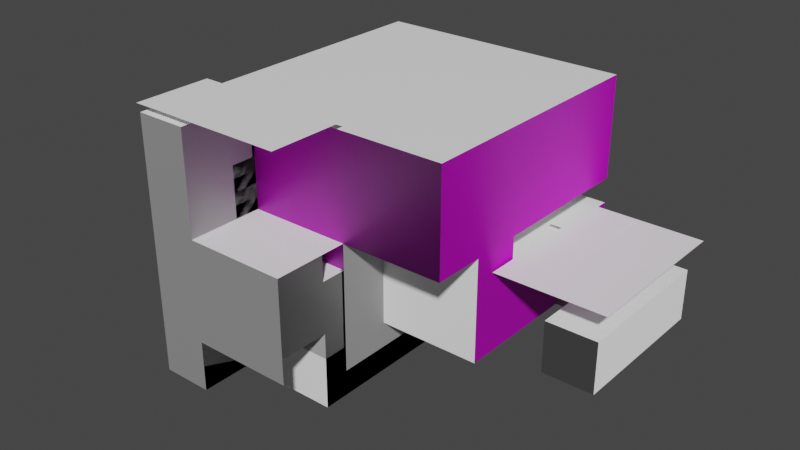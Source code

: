 # Source: Area4.blend  (saved by Blender 2.82.7; exported with 4.5.12 LTS)
import bpy
from mathutils import Matrix  # noqa: F401  (used for matrix-valued properties, if any)

bpy.ops.wm.read_factory_settings(use_empty=True)
scene = bpy.context.scene
scene.name = 'Scene'

# ---- collections
col_collection = bpy.data.collections.new('Collection'); scene.collection.children.link(col_collection)

# ---- images (referenced by path relative to the original .blend; pixels are not part of the script)
import os
ASSET_DIR = os.environ.get("B2B_ASSET_DIR", "")  # directory of the original .blend (textures are referenced by path, not embedded)
HERE = os.path.dirname(os.path.abspath(__file__))  # packed textures are extracted next to this script under _unpacked/

def load_image(name, relpath, width, height, colorspace="sRGB"):
    """Load a texture the original file referenced (path relative to the .blend, or extracted next to this script)."""
    p = next((c for c in (os.path.join(HERE, relpath), os.path.join(ASSET_DIR, relpath)) if relpath and os.path.exists(c)), "")
    if p:
        img = bpy.data.images.load(p, check_existing=True)
        img.name = name
    else:  # same state as the original file: an image datablock whose file is absent (Cycles renders it pink)
        img = bpy.data.images.new(name, width, height)
        img.source = "FILE"
        img.filepath = "//" + (relpath or name)
    img.colorspace_settings.name = colorspace
    return img
img_tile_png = load_image('Tile.png', 'Tile.png', 1024, 1024, 'sRGB')
img_tilenormal_png = load_image('TileNormal.png', 'TileNormal.png', 1024, 1024, 'Linear Rec.709')
img_ironnormal_png = load_image('IronNormal.png', 'IronNormal.png', 1024, 1024, 'Linear Rec.709')
img_wallnormal_png = load_image('WallNormal.png', 'WallNormal.png', 1024, 1024, 'Linear Rec.709')

# ---- materials (node trees are filled in below, after node groups)
mat_ground = bpy.data.materials.new('Ground')
mat_ground.use_backface_culling = True
mat_ground.use_transparent_shadow = False
mat_outwall = bpy.data.materials.new('OutWall')
mat_outwall.use_backface_culling = True
mat_outwall.use_transparent_shadow = False
mat_inwall = bpy.data.materials.new('InWall')
mat_inwall.use_backface_culling = True
mat_inwall.use_transparent_shadow = False
mat_dark = bpy.data.materials.new('Dark')
mat_dark.use_transparent_shadow = False
mat_inwall2 = bpy.data.materials.new('InWall2')
mat_inwall2.use_transparent_shadow = False
mat_frame = bpy.data.materials.new('Frame')
mat_frame.use_transparent_shadow = False

# ---- material node trees
mat_ground.use_nodes = True; mat_ground.node_tree.nodes.clear()
_N = mat_ground.node_tree.nodes; _L = mat_ground.node_tree.links
n0 = _N.new('ShaderNodeOutputMaterial'); n0.name = 'Material Output'; n0.location = (300, 300)
n1 = _N.new('ShaderNodeBsdfPrincipled'); n1.name = 'Principled BSDF'; n1.location = (10, 300)
n1.distribution = 'GGX'
n1.subsurface_method = 'BURLEY'
n1.inputs[0].default_value = (1.0, 1.0, 1.0, 1.0)
n1.inputs[3].default_value = 1.45
n1.inputs[27].default_value = (0.0, 0.0, 0.0, 1.0)
n1.inputs[28].default_value = 1.0
_L.new(n1.outputs[0], n0.inputs[0])
n0.is_active_output = True
mat_outwall.use_nodes = True; mat_outwall.node_tree.nodes.clear()
_N = mat_outwall.node_tree.nodes; _L = mat_outwall.node_tree.links
n0 = _N.new('ShaderNodeOutputMaterial'); n0.name = 'Material Output'; n0.location = (300, 300)
n1 = _N.new('ShaderNodeBsdfPrincipled'); n1.name = 'Principled BSDF'; n1.location = (10, 300)
n1.distribution = 'GGX'
n1.subsurface_method = 'BURLEY'
n1.inputs[3].default_value = 1.45
n1.inputs[27].default_value = (0.0, 0.0, 0.0, 1.0)
n1.inputs[28].default_value = 1.0
n2 = _N.new('ShaderNodeTexImage'); n2.name = 'Image Texture'; n2.location = (-311, 206)
n2.image = img_tile_png
n3 = _N.new('ShaderNodeNormalMap'); n3.name = 'Normal Map'; n3.location = (-229, -117)
n4 = _N.new('ShaderNodeTexImage'); n4.name = 'Image Texture.001'; n4.location = (-504, -91)
n4.image = img_tilenormal_png
_L.new(n1.outputs[0], n0.inputs[0])
_L.new(n2.outputs[0], n1.inputs[0])
_L.new(n3.outputs[0], n1.inputs[5])
_L.new(n4.outputs[0], n3.inputs[1])
n0.is_active_output = True
mat_inwall.use_nodes = True; mat_inwall.node_tree.nodes.clear()
_N = mat_inwall.node_tree.nodes; _L = mat_inwall.node_tree.links
n0 = _N.new('ShaderNodeOutputMaterial'); n0.name = 'Material Output'; n0.location = (300, 300)
n1 = _N.new('ShaderNodeBsdfPrincipled'); n1.name = 'Principled BSDF'; n1.location = (10, 300)
n1.distribution = 'GGX'
n1.subsurface_method = 'BURLEY'
n1.inputs[0].default_value = (0.6921, 0.6921, 0.6921, 1.0)
n1.inputs[2].default_value = 0.45
n1.inputs[3].default_value = 1.45
n1.inputs[27].default_value = (0.0, 0.0, 0.0, 1.0)
n1.inputs[28].default_value = 1.0
n2 = _N.new('ShaderNodeTexImage'); n2.name = 'Image Texture'; n2.location = (-498, -154)
n2.image = img_ironnormal_png
n3 = _N.new('ShaderNodeNormalMap'); n3.name = 'Normal Map'; n3.location = (-201, -147)
_L.new(n1.outputs[0], n0.inputs[0])
_L.new(n2.outputs[0], n3.inputs[1])
_L.new(n3.outputs[0], n1.inputs[5])
n0.is_active_output = True
mat_dark.use_nodes = True; mat_dark.node_tree.nodes.clear()
_N = mat_dark.node_tree.nodes; _L = mat_dark.node_tree.links
n0 = _N.new('ShaderNodeOutputMaterial'); n0.name = 'Material Output'; n0.location = (300, 300)
n1 = _N.new('ShaderNodeBsdfPrincipled'); n1.name = 'Principled BSDF'; n1.location = (10, 300)
n1.distribution = 'GGX'
n1.subsurface_method = 'BURLEY'
n1.inputs[0].default_value = (0.05088, 0.05088, 0.05088, 1.0)
n1.inputs[3].default_value = 1.45
n1.inputs[27].default_value = (0.0, 0.0, 0.0, 1.0)
n1.inputs[28].default_value = 1.0
_L.new(n1.outputs[0], n0.inputs[0])
n0.is_active_output = True
mat_inwall2.use_nodes = True; mat_inwall2.node_tree.nodes.clear()
_N = mat_inwall2.node_tree.nodes; _L = mat_inwall2.node_tree.links
n0 = _N.new('ShaderNodeOutputMaterial'); n0.name = 'Material Output'; n0.location = (300, 300)
n1 = _N.new('ShaderNodeBsdfPrincipled'); n1.name = 'Principled BSDF'; n1.location = (10, 300)
n1.distribution = 'GGX'
n1.subsurface_method = 'BURLEY'
n1.inputs[3].default_value = 1.45
n1.inputs[27].default_value = (0.0, 0.0, 0.0, 1.0)
n1.inputs[28].default_value = 1.0
n2 = _N.new('ShaderNodeNormalMap'); n2.name = 'Normal Map'; n2.location = (-173, -164)
n3 = _N.new('ShaderNodeTexImage'); n3.name = 'Image Texture'; n3.location = (-447, -34)
n3.image = img_wallnormal_png
_L.new(n1.outputs[0], n0.inputs[0])
_L.new(n3.outputs[0], n2.inputs[1])
_L.new(n2.outputs[0], n1.inputs[5])
n0.is_active_output = True
mat_frame.use_nodes = True; mat_frame.node_tree.nodes.clear()
_N = mat_frame.node_tree.nodes; _L = mat_frame.node_tree.links
n0 = _N.new('ShaderNodeOutputMaterial'); n0.name = 'Material Output'; n0.location = (300, 300)
n1 = _N.new('ShaderNodeBsdfPrincipled'); n1.name = 'Principled BSDF'; n1.location = (10, 300)
n1.distribution = 'GGX'
n1.subsurface_method = 'BURLEY'
n1.inputs[0].default_value = (0.448, 0.448, 0.448, 1.0)
n1.inputs[1].default_value = 0.5
n1.inputs[3].default_value = 1.45
n1.inputs[27].default_value = (0.0, 0.0, 0.0, 1.0)
n1.inputs[28].default_value = 1.0
_L.new(n1.outputs[0], n0.inputs[0])
n0.is_active_output = True

# ---- world
world_world = bpy.data.worlds.new('World'); scene.world = world_world
world_world.use_nodes = True; world_world.node_tree.nodes.clear()
_N = world_world.node_tree.nodes; _L = world_world.node_tree.links
n0 = _N.new('ShaderNodeOutputWorld'); n0.name = 'World Output'; n0.location = (300, 300)
n1 = _N.new('ShaderNodeBackground'); n1.name = 'Background'; n1.location = (10, 300)
n1.inputs[0].default_value = (0.05088, 0.05088, 0.05088, 1.0)
_L.new(n1.outputs[0], n0.inputs[0])
n0.is_active_output = True
world_world.color = (0.05088, 0.05088, 0.05088)
world_world.use_sun_shadow = False
world_world.sun_shadow_jitter_overblur = 0.0

# ---- meshes
me_grid_001 = bpy.data.meshes.new('Grid.001')
me_grid_001.from_pydata([(-8.0, -10.0, 4.768e-07), (-6.0, -10.0, 4.768e-07), (-4.0, -10.0, 4.768e-07), (-2.0, -10.0, 4.768e-07), (0.0, -10.0, 4.768e-07), (2.0, -10.0, 4.768e-07), (4.0, -10.0, 4.768e-07), (6.0, -10.0, 4.768e-07), (8.0, -10.0, 4.768e-07), (-10.0, -8.0, 0.0), (-8.0, -8.0, 0.0), (-6.0, -8.0, 0.0), (-4.0, -8.0, 0.0), (-2.0, -8.0, 0.0), (0.0, -8.0, 0.0), (2.0, -8.0, 0.0), (4.0, -8.0, 0.0), (6.0, -8.0, 0.0), (8.0, -8.0, 0.0), (10.0, -8.0, 1.431e-06), (-10.0, -6.0, -4.768e-07), (-8.0, -6.0, 0.0), (-6.0, -6.0, 0.0), (-4.0, -6.0, 0.0), (-2.0, -6.0, 0.0), (0.0, -6.0, 0.0), (2.0, -6.0, 0.0), (4.0, -6.0, 0.0), (6.0, -6.0, 0.0), (8.0, -6.0, 0.0), (10.0, -6.0, 9.537e-07), (-10.0, -4.0, -9.537e-07), (-8.0, -4.0, 0.0), (-6.0, -4.0, 0.0), (-4.0, -4.0, 0.0), (-2.0, -4.0, 0.0), (0.0, -4.0, 0.0), (2.0, -4.0, 0.0), (4.0, -4.0, 0.0), (6.0, -4.0, 0.0), (8.0, -4.0, 0.0), (10.0, -4.0, 4.768e-07), (-10.0, -2.0, -9.537e-07), (-8.0, -2.0, 0.0), (-6.0, -2.0, 0.0), (-4.0, -2.0, 0.0), (-2.0, -2.0, 0.0), (0.0, -2.0, 0.0), (2.0, -2.0, 0.0), (4.0, -2.0, 0.0), (6.0, -2.0, 0.0), (8.0, -2.0, 0.0), (10.0, -2.0, 4.768e-07), (-10.0, 4.371e-07, -1.431e-06), (-8.0, 0.0, 0.0), (-6.0, 0.0, 0.0), (-4.0, 0.0, 0.0), (-2.0, 0.0, 0.0), (0.0, 0.0, 0.0), (2.0, 0.0, 0.0), (4.0, 0.0, 0.0), (6.0, 0.0, 0.0), (8.0, 0.0, 0.0), (10.0, -1.137e-13, 0.0), (-10.0, 2.0, -1.907e-06), (-8.0, 2.0, 0.0), (-6.0, 2.0, 0.0), (-4.0, 2.0, 0.0), (-2.0, 2.0, 0.0), (0.0, 2.0, 0.0), (2.0, 2.0, 0.0), (4.0, 2.0, 0.0), (6.0, 2.0, 0.0), (8.0, 2.0, 0.0), (10.0, 2.0, -4.768e-07), (-10.0, 4.0, -1.907e-06), (-8.0, 4.0, 0.0), (-6.0, 4.0, 0.0), (-4.0, 4.0, 0.0), (-2.0, 4.0, 0.0), (0.0, 4.0, 0.0), (2.0, 4.0, 0.0), (4.0, 4.0, 0.0), (6.0, 4.0, 0.0), (8.0, 4.0, 0.0), (10.0, 4.0, -4.768e-07), (-10.0, 6.0, -2.384e-06), (-8.0, 6.0, 0.0), (-6.0, 6.0, 0.0), (-4.0, 6.0, 0.0), (-2.0, 6.0, 0.0), (0.0, 6.0, 0.0), (2.0, 6.0, 0.0), (4.0, 6.0, 0.0), (6.0, 6.0, 0.0), (8.0, 6.0, 0.0), (10.0, 6.0, -9.537e-07), (-10.0, 8.0, -2.861e-06), (-8.0, 8.0, 0.0), (-6.0, 8.0, 0.0), (-4.0, 8.0, 0.0), (-2.0, 8.0, 0.0), (0.0, 8.0, 0.0), (2.0, 8.0, 0.0), (4.0, 8.0, 0.0), (6.0, 8.0, 0.0), (8.0, 8.0, 0.0), (10.0, 8.0, -1.431e-06), (-8.0, 10.0, -1.431e-06), (-6.0, 10.0, -1.431e-06), (-4.0, 10.0, -1.431e-06), (-2.0, 10.0, -1.431e-06), (0.0, 10.0, -1.431e-06), (2.0, 10.0, -1.431e-06), (4.0, 10.0, -1.431e-06), (6.0, 10.0, -1.431e-06), (8.0, 10.0, -1.431e-06), (-8.0, 10.0, 20.0), (-6.0, 10.0, 20.0), (-4.0, 10.0, 20.0), (-2.0, 10.0, 20.0), (0.0, 10.0, 20.0), (2.0, 10.0, 20.0), (-10.0, 8.0, 20.0), (-8.0, 8.0, 20.0), (-6.0, 8.0, 20.0), (-4.0, 8.0, 20.0), (-2.0, 8.0, 20.0), (0.0, 8.0, 20.0), (2.0, 8.0, 20.0), (-10.0, 6.0, 20.0), (-8.0, 6.0, 20.0), (0.0, 6.0, 20.0), (2.0, 6.0, 20.0), (-10.0, 4.0, 20.0), (-8.0, 4.0, 20.0), (0.0, 4.0, 20.0), (2.0, 4.0, 20.0), (-10.0, 2.0, 20.0), (-8.0, 2.0, 20.0), (0.0, 2.0, 20.0), (2.0, 2.0, 20.0), (-10.0, 6.954e-06, 20.0), (-8.0, 6.517e-06, 20.0), (-6.0, 6.517e-06, 20.0), (-4.0, 6.517e-06, 20.0), (-2.0, 6.517e-06, 20.0), (0.0, 6.517e-06, 20.0), (2.0, 6.517e-06, 20.0), (-10.0, -2.0, 20.0), (-8.0, -2.0, 20.0), (-6.0, -2.0, 20.0), (-4.0, -2.0, 20.0), (-2.0, -2.0, 20.0), (0.0, -2.0, 20.0), (2.0, -2.0, 20.0), (-10.0, 10.0, -2.861e-06), (10.0, 10.0, -1.907e-06), (-10.0, 10.0, 2.0), (-6.0, 10.0, 2.0), (-4.0, 10.0, 2.0), (-2.0, 10.0, 2.0), (0.0, 10.0, 2.0), (2.0, 10.0, 2.0), (4.0, 10.0, 2.0), (6.0, 10.0, 2.0), (8.0, 10.0, 2.0), (10.0, 10.0, 2.0), (-10.0, 10.0, 4.0), (-6.0, 10.0, 4.0), (-4.0, 10.0, 4.0), (-2.0, 10.0, 4.0), (0.0, 10.0, 4.0), (2.0, 10.0, 4.0), (4.0, 10.0, 4.0), (6.0, 10.0, 4.0), (8.0, 10.0, 4.0), (10.0, 10.0, 4.0), (-10.0, 10.0, 6.0), (2.0, 14.0, 10.0), (-6.0, 10.0, 6.0), (-4.0, 10.0, 6.0), (-2.0, 10.0, 6.0), (0.0, 10.0, 6.0), (2.0, 10.0, 6.0), (4.0, 10.0, 6.0), (6.0, 10.0, 6.0), (8.0, 10.0, 6.0), (10.0, 10.0, 6.0), (-10.0, 10.0, 8.0), (-6.0, 10.0, 8.0), (-4.0, 10.0, 8.0), (-2.0, 10.0, 8.0), (0.0, 10.0, 8.0), (2.0, 10.0, 8.0), (4.0, 10.0, 8.0), (6.0, 10.0, 8.0), (8.0, 10.0, 8.0), (10.0, 10.0, 8.0), (-10.0, 10.0, 10.0), (-10.0, 14.0, 10.0), (2.0, 10.0, 10.0), (-10.0, 10.0, 12.0), (2.0, 14.0, 8.0), (4.053e-07, 14.0, 8.0), (-2.0, 14.0, 8.0), (-4.0, 14.0, 8.0), (-6.0, 14.0, 8.0), (2.0, 10.0, 12.0), (-10.0, 10.0, 14.0), (-10.0, 14.0, 8.0), (-6.0, 14.0, 6.0), (-10.0, 14.0, 6.0), (2.0, 10.0, 14.0), (-10.0, 10.0, 16.0), (-6.0, 14.0, 4.0), (-10.0, 14.0, 4.0), (2.0, 10.0, 16.0), (-10.0, 10.0, 18.0), (-6.0, 14.0, 20.0), (-8.0, 14.0, 20.0), (-10.0, 14.0, 20.0), (2.0, 10.0, 18.0), (-10.0, 10.0, 20.0), (-10.0, -10.0, 16.0), (-8.0, -10.0, 16.0), (-6.0, -10.0, 16.0), (-4.0, -10.0, 16.0), (-2.0, -10.0, 16.0), (0.0, -10.0, 16.0), (2.0, -10.0, 16.0), (4.0, -10.0, 16.0), (6.0, -10.0, 16.0), (8.0, -10.0, 16.0), (10.0, -10.0, 16.0), (-10.0, -10.0, 14.0), (-8.0, -10.0, 14.0), (-6.0, -10.0, 14.0), (-4.0, -10.0, 14.0), (-2.0, -10.0, 14.0), (0.0, -10.0, 14.0), (2.0, -10.0, 14.0), (4.0, -10.0, 14.0), (6.0, -10.0, 14.0), (8.0, -10.0, 14.0), (10.0, -10.0, 14.0), (-10.0, -10.0, 12.0), (-8.0, -10.0, 12.0), (-6.0, -10.0, 12.0), (-4.0, -10.0, 12.0), (-2.0, -10.0, 12.0), (0.0, -10.0, 12.0), (2.0, -10.0, 12.0), (4.0, -10.0, 12.0), (6.0, -10.0, 12.0), (8.0, -10.0, 12.0), (10.0, -10.0, 12.0), (-10.0, -10.0, 10.0), (-8.0, -10.0, 10.0), (-6.0, -10.0, 10.0), (-4.0, -10.0, 10.0), (-2.0, -10.0, 10.0), (0.0, -10.0, 10.0), (2.0, -10.0, 10.0), (4.0, -10.0, 10.0), (6.0, -10.0, 10.0), (8.0, -10.0, 10.0), (10.0, -10.0, 10.0), (-10.0, -10.0, 8.0), (-8.0, -10.0, 8.0), (-6.0, -10.0, 8.0), (-4.0, -10.0, 8.0), (-2.0, -10.0, 8.0), (0.0, -10.0, 8.0), (2.0, -10.0, 8.0), (4.0, -10.0, 8.0), (6.0, -10.0, 8.0), (8.0, -10.0, 8.0), (10.0, -10.0, 8.0), (-8.0, -10.0, 6.0), (-6.0, -10.0, 6.0), (-4.0, -10.0, 6.0), (-2.0, -10.0, 6.0), (0.0, -10.0, 6.0), (2.0, -10.0, 6.0), (4.0, -10.0, 6.0), (6.0, -10.0, 6.0), (8.0, -10.0, 6.0), (10.0, -10.0, 6.0), (-10.0, -10.0, 4.0), (-8.0, -10.0, 4.0), (-6.0, -10.0, 4.0), (-4.0, -10.0, 4.0), (-2.0, -10.0, 4.0), (0.0, -10.0, 4.0), (2.0, -10.0, 4.0), (4.0, -10.0, 4.0), (6.0, -10.0, 4.0), (8.0, -10.0, 4.0), (10.0, -10.0, 4.0), (-10.0, -10.0, 2.0), (-8.0, -10.0, 2.0), (-6.0, -10.0, 2.0), (-4.0, -10.0, 2.0), (-2.0, -10.0, 2.0), (0.0, -10.0, 2.0), (2.0, -10.0, 2.0), (4.0, -10.0, 2.0), (6.0, -10.0, 2.0), (8.0, -10.0, 2.0), (10.0, -10.0, 2.0), (-10.0, -10.0, 3.179e-07), (10.0, -10.0, 1.272e-06), (10.0, 8.0, 2.0), (10.0, 6.0, 2.0), (10.0, 4.0, 2.0), (10.0, 2.0, 2.0), (10.0, 6.517e-07, 2.0), (10.0, -2.0, 2.0), (10.0, -4.0, 2.0), (10.0, -6.0, 2.0), (10.0, -8.0, 2.0), (10.0, 8.0, 4.0), (10.0, 6.0, 4.0), (10.0, 4.0, 4.0), (10.0, 2.0, 4.0), (10.0, 1.303e-06, 4.0), (10.0, -2.0, 4.0), (10.0, -4.0, 4.0), (10.0, -6.0, 4.0), (10.0, -8.0, 4.0), (10.0, 8.0, 6.0), (10.0, 6.0, 6.0), (10.0, 4.0, 6.0), (10.0, 2.0, 6.0), (10.0, 1.955e-06, 6.0), (10.0, -2.0, 6.0), (10.0, -4.0, 6.0), (10.0, -6.0, 6.0), (10.0, -8.0, 6.0), (10.0, 8.0, 8.0), (10.0, 6.0, 8.0), (10.0, 4.0, 8.0), (10.0, 2.0, 8.0), (10.0, 2.607e-06, 8.0), (10.0, -2.0, 8.0), (10.0, -4.0, 8.0), (10.0, -6.0, 8.0), (10.0, -8.0, 8.0), (10.0, 6.0, 10.0), (10.0, 4.0, 10.0), (10.0, 2.0, 10.0), (10.0, 3.258e-06, 10.0), (10.0, -2.0, 10.0), (10.0, -4.0, 10.0), (10.0, -6.0, 10.0), (10.0, -8.0, 10.0), (10.0, 6.0, 12.0), (10.0, 4.0, 12.0), (10.0, 2.0, 12.0), (10.0, 3.91e-06, 12.0), (10.0, -2.0, 12.0), (10.0, -4.0, 12.0), (10.0, -6.0, 12.0), (10.0, -8.0, 12.0), (10.0, 6.0, 14.0), (10.0, 4.0, 14.0), (10.0, 2.0, 14.0), (10.0, 4.562e-06, 14.0), (10.0, -2.0, 14.0), (10.0, -4.0, 14.0), (14.0, -6.0, 12.0), (10.0, -8.0, 14.0), (10.0, 6.0, 16.0), (10.0, 4.0, 16.0), (10.0, 2.0, 16.0), (10.0, 5.213e-06, 16.0), (10.0, -2.0, 16.0), (10.0, -4.0, 16.0), (10.0, -6.0, 16.0), (10.0, -8.0, 16.0), (-10.0, 8.0, 18.0), (-10.0, 6.0, 18.0), (-10.0, 4.0, 18.0), (-10.0, 2.0, 18.0), (-10.0, 6.739e-06, 18.0), (-10.0, -2.0, 18.0), (-10.0, -4.0, 18.0), (-10.0, -6.0, 18.0), (-10.0, 8.0, 16.0), (-10.0, 6.0, 16.0), (-10.0, 4.0, 16.0), (-10.0, 2.0, 16.0), (-10.0, 6.088e-06, 16.0), (-10.0, -2.0, 16.0), (-10.0, -4.0, 16.0), (-10.0, -6.0, 16.0), (-10.0, -8.0, 16.0), (-10.0, 8.0, 14.0), (-10.0, 6.0, 14.0), (-10.0, 4.0, 14.0), (-10.0, 2.0, 14.0), (-10.0, 5.436e-06, 14.0), (-10.0, -2.0, 14.0), (-10.0, -4.0, 14.0), (-10.0, -6.0, 14.0), (-10.0, -8.0, 14.0), (-10.0, 8.0, 12.0), (-10.0, 6.0, 12.0), (-10.0, 4.0, 12.0), (-10.0, 2.0, 12.0), (-10.0, 4.784e-06, 12.0), (-10.0, -2.0, 12.0), (-10.0, -4.0, 12.0), (-10.0, -6.0, 12.0), (-10.0, -8.0, 12.0), (-10.0, 8.0, 10.0), (-10.0, 6.0, 10.0), (-10.0, 4.0, 10.0), (-10.0, 2.0, 10.0), (-10.0, 4.133e-06, 10.0), (-10.0, -2.0, 10.0), (-10.0, -4.0, 10.0), (-10.0, -6.0, 10.0), (-10.0, -8.0, 10.0), (-10.0, 8.0, 8.0), (-10.0, 6.0, 8.0), (-10.0, 4.0, 8.0), (-10.0, 2.0, 8.0), (-10.0, 3.481e-06, 8.0), (-10.0, -2.0, 8.0), (-10.0, -4.0, 8.0), (-10.0, -6.0, 8.0), (-10.0, -8.0, 8.0), (-10.0, 8.0, 6.0), (-10.0, 6.0, 6.0), (-10.0, 4.0, 6.0), (-10.0, 2.0, 6.0), (-10.0, 2.829e-06, 6.0), (-10.0, -2.0, 6.0), (-10.0, -4.0, 6.0), (-14.0, -6.0, 8.0), (-10.0, -8.0, 6.0), (-10.0, 8.0, 4.0), (-10.0, 6.0, 4.0), (-10.0, 4.0, 4.0), (-10.0, 2.0, 4.0), (-10.0, 2.178e-06, 4.0), (-10.0, -2.0, 4.0), (-10.0, -4.0, 4.0), (-10.0, -6.0, 4.0), (-10.0, -8.0, 4.0), (-10.0, 8.0, 2.0), (-10.0, 6.0, 2.0), (-10.0, 4.0, 2.0), (-10.0, 2.0, 2.0), (-10.0, 1.526e-06, 2.0), (-10.0, -2.0, 2.0), (-10.0, -4.0, 2.0), (-10.0, -6.0, 2.0), (-10.0, -8.0, 2.0), (2.0, 10.0, 16.0), (2.0, 8.0, 16.0), (2.0, 6.0, 16.0), (4.0, 6.0, 16.0), (6.0, 6.0, 16.0), (8.0, 6.0, 16.0), (10.0, 6.0, 16.0), (2.0, 4.0, 16.0), (4.0, 4.0, 16.0), (6.0, 4.0, 16.0), (8.0, 4.0, 16.0), (10.0, 4.0, 16.0), (2.0, 2.0, 16.0), (4.0, 2.0, 16.0), (6.0, 2.0, 16.0), (8.0, 2.0, 16.0), (10.0, 2.0, 16.0), (2.0, 5.563e-06, 16.0), (4.0, 5.563e-06, 16.0), (6.0, 5.563e-06, 16.0), (8.0, 5.563e-06, 16.0), (10.0, 5.563e-06, 16.0), (2.0, -2.0, 16.0), (4.0, -2.0, 16.0), (6.0, -2.0, 16.0), (8.0, -2.0, 16.0), (10.0, -2.0, 16.0), (2.0, -4.0, 16.0), (4.0, -4.0, 16.0), (6.0, -4.0, 16.0), (8.0, -4.0, 16.0), (10.0, -4.0, 16.0), (-8.0, -6.0, 16.0), (-10.0, -6.0, 16.0), (-6.0, -6.0, 16.0), (-4.0, -6.0, 16.0), (-2.0, -6.0, 16.0), (1.467e-07, -6.0, 16.0), (2.0, -6.0, 16.0), (4.0, -6.0, 16.0), (6.0, -6.0, 16.0), (8.0, -6.0, 16.0), (10.0, -6.0, 16.0), (-10.0, -8.0, 16.0), (-8.0, -8.0, 16.0), (-6.0, -8.0, 16.0), (-4.0, -8.0, 16.0), (-2.0, -8.0, 16.0), (1.467e-07, -8.0, 16.0), (2.0, -8.0, 16.0), (4.0, -8.0, 16.0), (6.0, -8.0, 16.0), (8.0, -8.0, 16.0), (10.0, -8.0, 16.0), (-10.0, -10.0, 16.0), (-8.0, -10.0, 16.0), (-6.0, -10.0, 16.0), (-4.0, -10.0, 16.0), (-2.0, -10.0, 16.0), (1.467e-07, -10.0, 16.0), (2.0, -10.0, 16.0), (4.0, -10.0, 16.0), (6.0, -10.0, 16.0), (8.0, -10.0, 16.0), (10.0, -10.0, 16.0), (-8.0, -2.0, 18.0), (-10.0, -2.0, 18.0), (-6.0, -2.0, 18.0), (-4.0, -2.0, 18.0), (-2.0, -2.0, 18.0), (2.384e-07, -2.0, 18.0), (2.0, -2.0, 18.0), (-10.0, -4.0, 18.0), (2.0, -4.0, 18.0), (-10.0, -6.0, 18.0), (-8.0, -6.0, 18.0), (-6.0, -6.0, 18.0), (-4.0, -6.0, 18.0), (-2.0, -6.0, 18.0), (2.384e-07, -6.0, 18.0), (2.0, -6.0, 18.0), (12.0, -6.0, 12.0), (12.0, -4.0, 12.0), (12.0, -8.0, 12.0), (12.0, -4.0, 14.0), (16.0, -6.0, 12.0), (12.0, -8.0, 14.0), (12.0, -4.0, 16.0), (12.0, -6.0, 16.0), (12.0, -8.0, 16.0), (14.0, -4.0, 12.0), (14.0, -8.0, 12.0), (14.0, -4.0, 14.0), (18.0, -6.0, 12.0), (14.0, -8.0, 14.0), (14.0, -4.0, 16.0), (14.0, -6.0, 16.0), (14.0, -8.0, 16.0), (16.0, -4.0, 12.0), (16.0, -8.0, 12.0), (14.0, 4.292e-06, 12.0), (16.0, -8.0, 14.0), (16.0, -4.0, 16.0), (16.0, -6.0, 16.0), (16.0, -8.0, 16.0), (18.0, -4.0, 12.0), (18.0, -8.0, 12.0), (18.0, -4.0, 14.0), (18.0, -6.0, 14.0), (18.0, -8.0, 14.0), (18.0, -4.0, 16.0), (18.0, -6.0, 16.0), (18.0, -8.0, 16.0), (14.0, -2.0, 12.0), (14.0, -2.0, 14.0), (14.0, 2.0, 12.0), (14.0, -2.0, 16.0), (16.0, -2.0, 12.0), (18.0, -2.0, 14.0), (18.0, -2.0, 12.0), (16.0, -2.0, 16.0), (18.0, -2.0, 16.0), (14.0, 4.768e-06, 14.0), (14.0, 4.0, 12.0), (14.0, 5.484e-06, 16.0), (16.0, 4.292e-06, 12.0), (18.0, 4.768e-06, 14.0), (18.0, 4.292e-06, 12.0), (16.0, 5.484e-06, 16.0), (18.0, 5.484e-06, 16.0), (14.0, 2.0, 14.0), (14.0, 2.0, 16.0), (16.0, 2.0, 12.0), (18.0, 2.0, 14.0), (18.0, 2.0, 12.0), (16.0, 2.0, 16.0), (18.0, 2.0, 16.0), (14.0, 4.0, 14.0), (16.0, 4.0, 14.0), (14.0, 4.0, 16.0), (16.0, 4.0, 12.0), (18.0, 4.0, 14.0), (18.0, 4.0, 12.0), (16.0, 4.0, 16.0), (18.0, 4.0, 16.0), (2.0, 10.0, 10.0), (2.0, 8.0, 10.0), (2.0, 6.0, 10.0), (4.0, 6.0, 10.0), (6.0, 6.0, 10.0), (8.0, 6.0, 10.0), (10.0, 6.0, 10.0), (2.0, 10.0, 8.0), (2.0, 8.0, 8.0), (4.0, 10.0, 8.0), (4.0, 8.0, 8.0), (6.0, 10.0, 8.0), (6.0, 8.0, 8.0), (8.0, 10.0, 8.0), (8.0, 8.0, 8.0), (10.0, 10.0, 8.0), (10.0, 8.0, 8.0), (2.0, 6.0, 8.0), (4.0, 6.0, 8.0), (6.0, 6.0, 8.0), (8.0, 6.0, 8.0), (10.0, 6.0, 8.0), (6.0, -10.0, 8.0), (6.0, -10.0, 10.0), (4.0, -10.0, 10.0), (4.0, -10.0, 8.0), (2.0, -10.0, 10.0), (2.0, -10.0, 8.0), (6.0, 2.0, 8.0), (6.0, 2.0, 10.0), (10.0, 2.0, 10.0), (10.0, 2.0, 8.0), (8.0, 2.0, 10.0), (8.0, 2.0, 8.0), (6.0, -10.0, 8.0), (6.0, -10.0, 10.0), (10.0, -10.0, 10.0), (10.0, -10.0, 8.0), (8.0, -10.0, 10.0), (8.0, -10.0, 8.0), (2.0, -10.0, 8.0), (2.0, -10.0, 10.0), (2.0, -4.0, 10.0), (2.0, -2.0, 10.0), (2.0, -6.0, 10.0), (2.0, -8.0, 10.0), (2.0, -2.0, 8.0), (2.0, -4.0, 8.0), (2.0, -6.0, 8.0), (2.0, -8.0, 8.0), (-10.0, 12.0, 20.0), (-8.0, 12.0, 20.0), (-6.0, 12.0, 20.0), (-4.0, 12.0, 20.0), (-2.0, 12.0, 20.0), (2.027e-07, 12.0, 20.0), (2.0, 12.0, 20.0), (-10.0, 12.0, 4.0), (-6.0, 12.0, 4.0), (-10.0, 12.0, 6.0), (-6.0, 16.0, 20.0), (-6.0, 12.0, 6.0), (-10.0, 12.0, 8.0), (-6.0, 12.0, 8.0), (-4.0, 12.0, 8.0), (-2.0, 12.0, 8.0), (2.027e-07, 12.0, 8.0), (2.0, 12.0, 8.0), (-10.0, 12.0, 10.0), (-10.0, 16.0, 4.0), (-8.0, 16.0, 4.0), (2.0, 12.0, 10.0), (-10.0, 12.0, 12.0), (-6.0, 16.0, 4.0), (-10.0, 16.0, 6.0), (-8.0, 16.0, 6.0), (-6.0, 16.0, 6.0), (-10.0, 16.0, 8.0), (2.0, 12.0, 12.0), (-10.0, 12.0, 14.0), (-8.0, 16.0, 8.0), (-6.0, 16.0, 8.0), (-4.0, 16.0, 8.0), (-6.0, 16.0, 10.0), (-2.0, 16.0, 8.0), (2.0, 12.0, 14.0), (-10.0, 12.0, 16.0), (-4.0, 16.0, 10.0), (6.08e-07, 16.0, 8.0), (-2.0, 16.0, 10.0), (2.0, 16.0, 8.0), (6.08e-07, 16.0, 10.0), (2.0, 12.0, 16.0), (-10.0, 12.0, 18.0), (2.0, 16.0, 10.0), (-10.0, 16.0, 10.0), (-8.0, 16.0, 10.0), (-10.0, 16.0, 12.0), (-8.0, 16.0, 12.0), (2.0, 12.0, 18.0), (-10.0, 14.0, 12.0), (2.0, 14.0, 12.0), (-10.0, 14.0, 14.0), (2.0, 14.0, 14.0), (-10.0, 14.0, 16.0), (-10.0, 14.0, 18.0), (-8.0, 16.0, 20.0), (-10.0, 16.0, 20.0), (-6.0, 16.0, 12.0), (-4.0, 16.0, 12.0), (-2.0, 16.0, 12.0), (6.08e-07, 16.0, 12.0), (2.0, 16.0, 12.0), (-10.0, 16.0, 14.0), (-8.0, 16.0, 14.0), (-6.0, 16.0, 14.0), (-4.0, 16.0, 14.0), (-2.0, 16.0, 14.0), (6.08e-07, 16.0, 14.0), (2.0, 16.0, 14.0), (-10.0, 16.0, 16.0), (-8.0, 16.0, 16.0), (-6.0, 16.0, 16.0), (-4.0, 16.0, 16.0), (-2.0, 16.0, 16.0), (6.08e-07, 16.0, 16.0), (2.0, 16.0, 16.0), (-10.0, 16.0, 18.0), (-8.0, 16.0, 18.0), (-6.0, 16.0, 18.0), (2.0, 10.0, 10.0), (2.0, 10.0, 8.0), (2.0, 12.0, 8.0), (2.0, 12.0, 10.0), (6.08e-07, 12.0, 12.0), (-6.0, 10.0, 16.0), (-4.0, 10.0, 16.0), (-2.0, 10.0, 16.0), (0.0, 10.0, 16.0), (2.0, 10.0, 16.0), (-6.0, 14.0, 16.0), (-2.0, 12.0, 16.0), (-4.0, 12.0, 16.0), (-6.0, 12.0, 16.0), (2.0, 12.0, 16.0), (2.027e-07, 12.0, 16.0), (-6.0, 16.0, 16.0), (-8.0, -4.0, 8.0), (-8.0, -2.0, 8.0), (-8.0, -2.0, 6.0), (-8.0, -4.0, 6.0), (-8.0, -2.0, 4.0), (-8.0, -4.0, 4.0), (-8.0, -10.0, 6.0), (-8.0, -10.0, 8.0), (-8.0, -10.0, 4.0), (-8.0, -8.0, 8.0), (-8.0, -8.0, 6.0), (-8.0, -8.0, 4.0), (-12.0, -6.0, 8.0), (-12.0, -4.0, 8.0), (-12.0, -8.0, 8.0), (-12.0, -4.0, 6.0), (-16.0, -6.0, 8.0), (-12.0, -8.0, 6.0), (-12.0, -4.0, 4.0), (-12.0, -6.0, 4.0), (-12.0, -8.0, 4.0), (-14.0, -4.0, 8.0), (-14.0, -8.0, 8.0), (-14.0, -8.0, 6.0), (-14.0, -4.0, 4.0), (-14.0, -6.0, 4.0), (-14.0, -8.0, 4.0), (-16.0, -4.0, 8.0), (-16.0, -8.0, 8.0), (-16.0, -4.0, 6.0), (-16.0, -6.0, 6.0), (-16.0, -8.0, 6.0), (-16.0, -4.0, 4.0), (-16.0, -6.0, 4.0), (-16.0, -8.0, 4.0), (-12.0, 4.0, 8.0), (-12.0, 4.0, 6.0), (-14.0, 4.0, 6.0), (-12.0, 4.0, 4.0), (-14.0, 4.0, 8.0), (-16.0, 4.0, 6.0), (-16.0, 4.0, 8.0), (-14.0, 4.0, 4.0), (-16.0, 4.0, 4.0), (-8.0, 16.0, -3.934e-06), (-10.0, 16.0, -5.364e-06), (-6.0, 16.0, -3.934e-06), (-10.0, 16.0, 2.0), (-8.0, 16.0, 2.0), (-6.0, 16.0, 2.0), (-10.0, 16.0, 4.0), (-8.0, 16.0, 4.0), (-6.0, 16.0, 4.0), (18.69, -8.429, 9.647), (-10.17, -10.03, 3.731), (-16.65, -10.03, 3.731), (10.08, -8.429, 9.647), (-10.17, 7.365, 3.731), (-16.65, 7.365, 3.731), (10.08, 4.457, 9.647), (18.69, 4.457, 9.647), (-10.22, 10.05, -0.6006), (2.174, 10.05, -0.6006), (-10.22, 16.05, -0.6006), (2.174, 16.05, -0.6006), (13.63, -8.058, 9.616), (9.159, -8.058, 9.616), (9.159, -3.8, 9.616), (13.63, -3.8, 9.616), (1.8, 10.0, 10.0), (1.8, 10.2, 10.0), (2.0, 10.2, 10.0), (2.0, 10.0, 16.0), (1.8, 10.0, 16.0), (1.8, 10.2, 16.0), (2.0, 10.2, 16.0), (-9.8, 10.0, 10.0), (-9.8, 10.2, 10.0), (-10.0, 10.2, 10.0), (-10.0, 10.0, 20.0), (-9.8, 10.0, 20.0), (-9.8, 10.2, 20.0), (-10.0, 10.2, 20.0), (-9.8, 10.0, 4.0), (-9.8, 10.2, 4.0), (-10.0, 10.2, 4.0), (-10.0, 10.0, -4.768e-06), (-9.8, 10.0, -4.768e-06), (-9.8, 10.2, -4.768e-06), (-10.0, 10.2, -4.768e-06), (-6.0, 10.2, 4.0), (-6.2, 10.2, 4.0), (-6.2, 10.0, 4.0), (-6.0, 10.0, -2.861e-06), (-6.0, 10.2, -2.861e-06), (-6.2, 10.2, -2.861e-06), (-6.2, 10.0, -2.861e-06), (-6.2, 10.2, 0.2), (-6.2, 10.0, 0.2), (-9.8, 10.2, -2.861e-06), (-9.8, 10.0, -2.861e-06), (-9.8, 10.2, 0.2), (-9.8, 10.0, 0.2), (-6.2, 10.2, 3.8), (-6.2, 10.0, 3.8), (-9.8, 10.2, 4.0), (-9.8, 10.0, 4.0), (-9.8, 10.2, 3.8), (-9.8, 10.0, 3.8), (-10.2, -4.0, 4.0), (-10.0, -4.2, 4.0), (-10.2, -4.2, 4.0), (-10.0, -4.0, 8.0), (-10.2, -4.0, 8.0), (-10.0, -4.2, 8.0), (-10.2, -4.2, 8.0), (-10.2, -8.0, 4.0), (-10.0, -7.8, 4.0), (-10.2, -7.8, 4.0), (-10.0, -8.0, 8.0), (-10.2, -8.0, 8.0), (-10.0, -7.8, 8.0), (-10.2, -7.8, 8.0), (-8.0, -2.0, 16.0), (-10.0, -2.0, 16.0), (-6.0, -2.0, 16.0), (-4.0, -2.0, 16.0), (-2.0, -2.0, 16.0), (4.768e-07, -2.0, 16.0), (2.0, -2.0, 16.0), (-10.0, -4.0, 16.0), (-8.0, -4.0, 16.0), (-6.0, -4.0, 16.0), (-4.0, -4.0, 16.0), (-2.0, -4.0, 16.0), (4.768e-07, -4.0, 16.0), (2.0, -4.0, 16.0), (-10.0, -6.0, 16.0), (-8.0, -6.0, 16.0), (-6.0, -6.0, 16.0), (-4.0, -6.0, 16.0), (-2.0, -6.0, 16.0), (4.768e-07, -6.0, 16.0), (2.0, -6.0, 16.0), (4.0, -2.0, 10.0), (2.0, -2.0, 10.0), (2.0, -4.0, 10.0), (4.0, -4.0, 10.0), (8.67e-08, 10.0, 18.0), (8.67e-08, 8.0, 18.0), (2.0, 10.0, 18.0), (2.0, 8.0, 18.0), (8.67e-08, 6.0, 18.0), (2.0, 6.0, 18.0), (8.67e-08, 4.0, 18.0), (2.0, 4.0, 18.0), (8.67e-08, 2.0, 18.0), (2.0, 2.0, 18.0), (-8.0, 6.083e-06, 18.0), (-10.0, 6.52e-06, 18.0), (-6.0, 6.083e-06, 18.0), (-4.0, 6.083e-06, 18.0), (-2.0, 6.083e-06, 18.0), (8.67e-08, 6.083e-06, 18.0), (2.0, 6.083e-06, 18.0), (-10.0, -2.0, 18.0), (-8.0, -2.0, 18.0), (-6.0, -2.0, 18.0), (-4.0, -2.0, 18.0), (-2.0, -2.0, 18.0), (8.67e-08, -2.0, 18.0), (2.0, -2.0, 18.0)], [], [(311, 0, 10, 9), (0, 1, 11, 10), (1, 2, 12, 11), (2, 3, 13, 12), (3, 4, 14, 13), (4, 5, 15, 14), (5, 6, 16, 15), (6, 7, 17, 16), (7, 8, 18, 17), (8, 312, 19, 18), (9, 10, 21, 20), (10, 11, 22, 21), (11, 12, 23, 22), (12, 13, 24, 23), (13, 14, 25, 24), (14, 15, 26, 25), (15, 16, 27, 26), (16, 17, 28, 27), (17, 18, 29, 28), (18, 19, 30, 29), (20, 21, 32, 31), (21, 22, 33, 32), (22, 23, 34, 33), (23, 24, 35, 34), (24, 25, 36, 35), (25, 26, 37, 36), (26, 27, 38, 37), (27, 28, 39, 38), (28, 29, 40, 39), (29, 30, 41, 40), (31, 32, 43, 42), (32, 33, 44, 43), (33, 34, 45, 44), (34, 35, 46, 45), (35, 36, 47, 46), (36, 37, 48, 47), (37, 38, 49, 48), (38, 39, 50, 49), (39, 40, 51, 50), (40, 41, 52, 51), (42, 43, 54, 53), (43, 44, 55, 54), (44, 45, 56, 55), (45, 46, 57, 56), (46, 47, 58, 57), (47, 48, 59, 58), (48, 49, 60, 59), (49, 50, 61, 60), (50, 51, 62, 61), (51, 52, 63, 62), (53, 54, 65, 64), (54, 55, 66, 65), (55, 56, 67, 66), (56, 57, 68, 67), (57, 58, 69, 68), (58, 59, 70, 69), (59, 60, 71, 70), (60, 61, 72, 71), (61, 62, 73, 72), (62, 63, 74, 73), (64, 65, 76, 75), (65, 66, 77, 76), (66, 67, 78, 77), (67, 68, 79, 78), (68, 69, 80, 79), (69, 70, 81, 80), (70, 71, 82, 81), (71, 72, 83, 82), (72, 73, 84, 83), (73, 74, 85, 84), (75, 76, 87, 86), (76, 77, 88, 87), (77, 78, 89, 88), (78, 79, 90, 89), (79, 80, 91, 90), (80, 81, 92, 91), (81, 82, 93, 92), (82, 83, 94, 93), (83, 84, 95, 94), (84, 85, 96, 95), (86, 87, 98, 97), (87, 88, 99, 98), (88, 89, 100, 99), (89, 90, 101, 100), (90, 91, 102, 101), (91, 92, 103, 102), (92, 93, 104, 103), (93, 94, 105, 104), (94, 95, 106, 105), (95, 96, 107, 106), (97, 98, 108, 156), (98, 99, 109, 108), (99, 100, 110, 109), (100, 101, 111, 110), (101, 102, 112, 111), (102, 103, 113, 112), (103, 104, 114, 113), (104, 105, 115, 114), (105, 106, 116, 115), (106, 107, 157, 116), (223, 117, 124, 123), (117, 118, 125, 124), (118, 119, 126, 125), (119, 120, 127, 126), (120, 121, 128, 127), (145, 146, 915, 914), (123, 124, 131, 130), (150, 149, 918, 919), (130, 131, 135, 134), (140, 136, 907, 909), (134, 135, 139, 138), (144, 145, 914, 913), (148, 141, 473, 478), (138, 139, 143, 142), (153, 152, 921, 922), (143, 144, 913, 911), (149, 142, 912, 918), (122, 129, 904, 903), (142, 143, 911, 912), (121, 122, 903, 901), (152, 151, 920, 921), (141, 137, 468, 473), (154, 155, 532, 531), (150, 151, 528, 526), (153, 154, 531, 530), (137, 133, 463, 468), (149, 150, 526, 527), (535, 541, 499, 494), (152, 153, 530, 529), (133, 129, 462, 463), (155, 148, 478, 483), (129, 122, 461, 462), (108, 109, 799, 797), (109, 110, 160, 159), (110, 111, 161, 160), (111, 112, 162, 161), (112, 113, 163, 162), (113, 114, 164, 163), (114, 115, 165, 164), (115, 116, 166, 165), (116, 157, 167, 166), (158, 156, 798, 800), (159, 169, 805, 802), (159, 160, 170, 169), (160, 161, 171, 170), (161, 162, 172, 171), (162, 163, 173, 172), (163, 164, 174, 173), (164, 165, 175, 174), (165, 166, 176, 175), (166, 167, 177, 176), (169, 170, 181, 180), (170, 171, 182, 181), (171, 172, 183, 182), (172, 173, 184, 183), (173, 174, 185, 184), (174, 175, 186, 185), (175, 176, 187, 186), (176, 177, 188, 187), (180, 181, 191, 190), (181, 182, 192, 191), (182, 183, 193, 192), (183, 184, 194, 193), (184, 185, 195, 194), (185, 186, 196, 195), (186, 187, 197, 196), (187, 188, 198, 197), (117, 223, 656, 657), (214, 209, 685, 692), (190, 191, 670, 669), (218, 214, 692, 699), (223, 218, 699, 656), (717, 740, 674, 701), (662, 122, 745, 750), (201, 208, 684, 677), (208, 213, 691, 684), (213, 217, 698, 691), (217, 222, 705, 698), (180, 190, 669, 667), (219, 666, 752, 746), (664, 663, 668, 669), (661, 662, 750, 751), (193, 194, 673, 672), (222, 122, 662, 705), (192, 193, 672, 671), (118, 117, 657, 658), (169, 180, 667, 664), (191, 192, 671, 670), (169, 168, 663, 664), (202, 199, 674, 678), (209, 202, 678, 685), (224, 225, 236, 235), (225, 226, 237, 236), (226, 227, 238, 237), (227, 228, 239, 238), (228, 229, 240, 239), (229, 230, 241, 240), (230, 231, 242, 241), (231, 232, 243, 242), (232, 233, 244, 243), (233, 234, 245, 244), (235, 236, 247, 246), (236, 237, 248, 247), (237, 238, 249, 248), (238, 239, 250, 249), (239, 240, 251, 250), (240, 241, 252, 251), (241, 242, 253, 252), (242, 243, 254, 253), (243, 244, 255, 254), (244, 245, 256, 255), (246, 247, 258, 257), (247, 248, 259, 258), (248, 249, 260, 259), (249, 250, 261, 260), (250, 251, 262, 261), (251, 252, 263, 262), (252, 253, 264, 263), (253, 254, 265, 264), (254, 255, 266, 265), (255, 256, 267, 266), (627, 612, 611, 626), (269, 270, 280, 279), (270, 271, 281, 280), (271, 272, 282, 281), (272, 273, 283, 282), (273, 274, 284, 283), (274, 275, 285, 284), (275, 276, 286, 285), (276, 277, 287, 286), (277, 278, 288, 287), (279, 280, 291, 290), (280, 281, 292, 291), (281, 282, 293, 292), (282, 283, 294, 293), (283, 284, 295, 294), (284, 285, 296, 295), (285, 286, 297, 296), (286, 287, 298, 297), (287, 288, 299, 298), (289, 290, 301, 300), (290, 291, 302, 301), (291, 292, 303, 302), (292, 293, 304, 303), (293, 294, 305, 304), (294, 295, 306, 305), (295, 296, 307, 306), (296, 297, 308, 307), (297, 298, 309, 308), (298, 299, 310, 309), (300, 301, 0, 311), (301, 302, 1, 0), (302, 303, 2, 1), (303, 304, 3, 2), (304, 305, 4, 3), (305, 306, 5, 4), (306, 307, 6, 5), (307, 308, 7, 6), (308, 309, 8, 7), (309, 310, 312, 8), (157, 107, 313, 167), (107, 96, 314, 313), (96, 85, 315, 314), (85, 74, 316, 315), (74, 63, 317, 316), (63, 52, 318, 317), (52, 41, 319, 318), (41, 30, 320, 319), (30, 19, 321, 320), (19, 312, 310, 321), (167, 313, 322, 177), (313, 314, 323, 322), (314, 315, 324, 323), (315, 316, 325, 324), (316, 317, 326, 325), (317, 318, 327, 326), (318, 319, 328, 327), (319, 320, 329, 328), (320, 321, 330, 329), (321, 310, 299, 330), (177, 322, 331, 188), (322, 323, 332, 331), (323, 324, 333, 332), (324, 325, 334, 333), (325, 326, 335, 334), (326, 327, 336, 335), (327, 328, 337, 336), (328, 329, 338, 337), (329, 330, 339, 338), (330, 299, 288, 339), (188, 331, 340, 198), (331, 332, 341, 340), (332, 333, 342, 341), (333, 334, 343, 342), (334, 335, 344, 343), (335, 336, 345, 344), (336, 337, 346, 345), (337, 338, 347, 346), (338, 339, 348, 347), (339, 288, 278, 348), (341, 342, 350, 349), (342, 343, 351, 350), (349, 350, 358, 357), (350, 351, 359, 358), (351, 352, 360, 359), (352, 353, 361, 360), (353, 354, 362, 361), (354, 355, 363, 362), (355, 356, 364, 363), (356, 267, 256, 364), (357, 358, 366, 365), (358, 359, 367, 366), (359, 360, 368, 367), (360, 361, 369, 368), (361, 362, 370, 369), (370, 362, 543, 545), (379, 378, 548, 549), (364, 256, 245, 372), (365, 366, 374, 373), (366, 367, 375, 374), (367, 368, 376, 375), (368, 369, 377, 376), (369, 370, 378, 377), (380, 379, 549, 550), (364, 372, 547, 544), (372, 245, 234, 380), (223, 123, 381, 218), (123, 130, 382, 381), (130, 134, 383, 382), (134, 138, 384, 383), (138, 142, 385, 384), (142, 149, 386, 385), (218, 381, 389, 214), (381, 382, 390, 389), (382, 383, 391, 390), (383, 384, 392, 391), (384, 385, 393, 392), (385, 386, 394, 393), (386, 387, 395, 394), (387, 388, 396, 395), (214, 389, 398, 209), (389, 390, 399, 398), (390, 391, 400, 399), (391, 392, 401, 400), (392, 393, 402, 401), (393, 394, 403, 402), (394, 395, 404, 403), (395, 396, 405, 404), (396, 397, 406, 405), (397, 224, 235, 406), (209, 398, 407, 202), (398, 399, 408, 407), (399, 400, 409, 408), (400, 401, 410, 409), (401, 402, 411, 410), (402, 403, 412, 411), (403, 404, 413, 412), (404, 405, 414, 413), (405, 406, 415, 414), (406, 235, 246, 415), (202, 407, 416, 199), (407, 408, 417, 416), (408, 409, 418, 417), (409, 410, 419, 418), (410, 411, 420, 419), (411, 412, 421, 420), (412, 413, 422, 421), (413, 414, 423, 422), (414, 415, 424, 423), (415, 246, 257, 424), (199, 416, 425, 189), (416, 417, 426, 425), (417, 418, 427, 426), (418, 419, 428, 427), (419, 420, 429, 428), (420, 421, 430, 429), (431, 430, 652, 653), (422, 423, 650, 648), (424, 257, 647, 651), (189, 425, 434, 178), (425, 426, 435, 434), (426, 427, 436, 435), (427, 428, 437, 436), (428, 429, 438, 437), (429, 430, 439, 438), (449, 448, 757, 758), (449, 440, 768, 771), (442, 451, 773, 770), (433, 268, 760, 762), (178, 434, 443, 168), (434, 435, 444, 443), (435, 436, 445, 444), (436, 437, 446, 445), (437, 438, 447, 446), (438, 439, 448, 447), (431, 440, 756, 753), (440, 431, 766, 768), (450, 449, 771, 772), (168, 443, 452, 158), (443, 444, 453, 452), (444, 445, 454, 453), (445, 446, 455, 454), (446, 447, 456, 455), (447, 448, 457, 456), (448, 449, 458, 457), (449, 450, 459, 458), (450, 451, 460, 459), (451, 289, 300, 460), (158, 452, 97, 156), (452, 453, 86, 97), (453, 454, 75, 86), (454, 455, 64, 75), (455, 456, 53, 64), (456, 457, 42, 53), (457, 458, 31, 42), (458, 459, 20, 31), (459, 460, 9, 20), (460, 300, 311, 9), (463, 462, 607, 608), (466, 465, 610, 611), (464, 463, 608, 609), (467, 466, 611, 612), (463, 464, 469, 468), (464, 465, 470, 469), (465, 466, 471, 470), (466, 467, 472, 471), (468, 469, 474, 473), (469, 470, 475, 474), (470, 471, 476, 475), (471, 472, 477, 476), (473, 474, 479, 478), (474, 475, 480, 479), (475, 476, 481, 480), (476, 477, 482, 481), (478, 479, 484, 483), (479, 480, 485, 484), (480, 481, 486, 485), (481, 482, 487, 486), (484, 489, 900, 897), (484, 485, 490, 489), (485, 486, 491, 490), (486, 487, 492, 491), (488, 489, 500, 499), (489, 490, 501, 500), (490, 491, 502, 501), (491, 492, 503, 502), (494, 493, 505, 504), (493, 495, 506, 505), (495, 496, 507, 506), (496, 497, 508, 507), (497, 498, 509, 508), (498, 499, 510, 509), (499, 500, 511, 510), (500, 501, 512, 511), (501, 502, 513, 512), (502, 503, 514, 513), (504, 505, 516, 515), (505, 506, 517, 516), (506, 507, 518, 517), (507, 508, 519, 518), (508, 509, 520, 519), (509, 510, 521, 520), (510, 511, 522, 521), (511, 512, 523, 522), (512, 513, 524, 523), (513, 514, 525, 524), (528, 529, 879, 878), (541, 540, 895, 896), (526, 528, 878, 876), (537, 536, 891, 892), (534, 541, 896, 889), (527, 526, 876, 877), (540, 539, 894, 895), (536, 535, 890, 891), (533, 527, 877, 883), (531, 532, 882, 881), (539, 538, 893, 894), (535, 533, 883, 890), (541, 532, 483, 499), (151, 152, 529, 528), (542, 544, 552, 371), (544, 547, 555, 552), (548, 545, 553, 556), (549, 548, 556, 557), (372, 380, 550, 547), (378, 370, 545, 548), (363, 364, 544, 542), (362, 363, 542, 543), (557, 556, 563, 564), (551, 371, 546, 559), (558, 557, 564, 565), (563, 556, 577, 581), (547, 550, 558, 555), (545, 543, 551, 553), (550, 549, 557, 558), (543, 542, 371, 551), (559, 546, 554, 566), (565, 564, 572, 573), (559, 566, 580, 578), (562, 565, 573, 570), (553, 551, 574, 575), (552, 555, 562, 560), (371, 552, 560, 546), (555, 558, 565, 562), (566, 554, 569, 568), (554, 567, 570, 569), (568, 569, 572, 571), (569, 570, 573, 572), (564, 563, 571, 572), (571, 563, 581, 582), (560, 562, 570, 567), (546, 560, 567, 554), (574, 578, 586, 561), (580, 579, 587, 588), (575, 574, 561, 583), (582, 581, 589, 590), (556, 553, 575, 577), (566, 568, 579, 580), (551, 559, 578, 574), (568, 571, 582, 579), (583, 561, 576, 591), (590, 589, 596, 597), (585, 583, 591, 592), (586, 588, 595, 593), (579, 582, 590, 587), (581, 577, 585, 589), (578, 580, 588, 586), (577, 575, 583, 585), (592, 591, 598, 600), (593, 595, 603, 601), (596, 592, 600, 604), (594, 597, 605, 602), (588, 587, 594, 595), (561, 586, 593, 576), (587, 590, 597, 594), (589, 585, 592, 596), (598, 584, 601, 599), (599, 601, 603, 602), (600, 598, 599, 604), (604, 599, 602, 605), (597, 596, 604, 605), (591, 576, 584, 598), (595, 594, 602, 603), (576, 593, 601, 584), (607, 606, 613, 614), (623, 652, 649, 608), (608, 607, 614, 623), (465, 464, 609, 610), (462, 461, 606, 607), (613, 615, 616, 614), (615, 617, 618, 616), (617, 619, 620, 618), (619, 621, 622, 620), (614, 616, 624, 623), (616, 618, 625, 624), (618, 620, 626, 625), (620, 622, 627, 626), (625, 610, 635, 634), (626, 611, 610, 625), (624, 625, 628, 631), (623, 624, 631, 633), (610, 609, 630, 629), (609, 608, 632, 630), (638, 635, 641, 644), (634, 639, 645, 640), (636, 637, 639, 638), (634, 635, 638, 639), (639, 637, 643, 645), (636, 638, 644, 642), (430, 421, 649, 652), (433, 432, 654, 655), (421, 422, 648, 649), (268, 433, 655, 646), (423, 424, 651, 650), (432, 431, 653, 654), (675, 676, 681, 680), (676, 679, 682, 681), (680, 681, 686, 683), (681, 682, 687, 686), (683, 686, 702, 701), (686, 687, 689, 702), (687, 688, 693, 689), (688, 690, 695, 693), (690, 694, 697, 695), (694, 696, 700, 697), (701, 702, 704, 703), (702, 689, 714, 704), (664, 667, 211, 215), (674, 668, 210, 200), (678, 674, 200, 706), (665, 663, 216, 212), (685, 678, 706, 708), (672, 673, 203, 204), (692, 685, 708, 710), (699, 692, 710, 711), (671, 672, 204, 205), (656, 699, 711, 221), (673, 677, 179, 203), (677, 684, 707, 179), (670, 671, 205, 206), (684, 691, 709, 707), (669, 670, 206, 207), (667, 669, 207, 211), (660, 661, 751, 747), (658, 657, 220, 219), (657, 656, 221, 220), (668, 665, 212, 210), (204, 203, 696, 694), (708, 706, 703, 719), (200, 210, 683, 701), (710, 708, 719, 726), (711, 710, 726, 733), (215, 211, 682, 679), (221, 711, 733, 713), (220, 221, 713, 712), (179, 707, 718, 700), (219, 220, 712, 666), (707, 709, 725, 718), (203, 179, 700, 696), (210, 212, 680, 683), (120, 119, 742, 743), (211, 207, 687, 682), (207, 206, 688, 687), (706, 200, 701, 703), (206, 205, 690, 688), (212, 216, 675, 680), (205, 204, 694, 690), (689, 693, 715, 714), (693, 695, 716, 715), (695, 697, 717, 716), (697, 700, 718, 717), (703, 704, 720, 719), (704, 714, 721, 720), (714, 715, 722, 721), (715, 716, 723, 722), (716, 717, 724, 723), (717, 718, 725, 724), (719, 720, 727, 726), (720, 721, 728, 727), (721, 722, 729, 728), (722, 723, 730, 729), (723, 724, 731, 730), (724, 725, 732, 731), (726, 727, 734, 733), (727, 728, 735, 734), (733, 734, 712, 713), (734, 735, 666, 712), (740, 717, 703, 678), (199, 189, 737, 736), (674, 199, 736, 739), (668, 674, 739, 738), (740, 678, 674), (725, 691, 749, 752), (749, 691, 750), (223, 733, 735, 118), (118, 735, 666), (744, 743, 747, 751), (743, 742, 748, 747), (742, 741, 749, 748), (745, 744, 751, 750), (121, 120, 743, 744), (119, 118, 741, 742), (658, 219, 746, 749), (118, 658, 749, 741), (122, 121, 744, 745), (659, 660, 747, 748), (754, 753, 756, 755), (755, 756, 758, 757), (439, 430, 754, 755), (440, 449, 758, 756), (448, 439, 755, 757), (430, 431, 753, 754), (762, 760, 759, 763), (763, 759, 761, 764), (289, 451, 764, 761), (451, 442, 763, 764), (442, 433, 762, 763), (772, 771, 777, 778), (766, 765, 441, 774), (773, 772, 778, 779), (777, 771, 791, 795), (432, 433, 767, 765), (431, 432, 765, 766), (433, 442, 770, 767), (451, 450, 772, 773), (774, 441, 769, 780), (779, 778, 786, 787), (774, 780, 794, 792), (776, 779, 787, 784), (768, 766, 788, 789), (767, 770, 776, 775), (765, 767, 775, 441), (770, 773, 779, 776), (780, 769, 783, 782), (769, 781, 784, 783), (782, 783, 786, 785), (783, 784, 787, 786), (778, 777, 785, 786), (785, 777, 795, 796), (775, 776, 784, 781), (441, 775, 781, 769), (789, 788, 792, 790), (790, 792, 794, 793), (791, 789, 790, 795), (795, 790, 793, 796), (771, 768, 789, 791), (780, 782, 793, 794), (766, 774, 792, 788), (782, 785, 796, 793), (798, 797, 801, 800), (797, 799, 802, 801), (800, 801, 804, 803), (801, 802, 805, 804), (109, 159, 802, 799), (156, 108, 797, 798), (168, 158, 800, 803), (169, 190, 189, 168), (809, 812, 813, 806), (808, 811, 810, 807), (814, 816, 817, 815), (819, 820, 821, 818), (822, 823, 824, 736), (826, 825, 828, 827), (823, 822, 826, 827), (736, 824, 828, 825), (824, 823, 827, 828), (822, 736, 825, 826), (829, 830, 831, 199), (833, 832, 835, 834), (831, 830, 834, 835), (829, 199, 832, 833), (830, 829, 833, 834), (199, 831, 835, 832), (836, 837, 838, 168), (840, 839, 842, 841), (168, 839, 840, 836), (837, 841, 842, 838), (838, 842, 839, 168), (836, 840, 841, 837), (843, 844, 845, 169), (847, 846, 849, 848), (845, 844, 848, 849), (843, 169, 846, 847), (844, 843, 847, 848), (169, 845, 849, 846), (851, 855, 853, 849), (855, 854, 852, 853), (848, 852, 854, 850), (850, 854, 855, 851), (849, 853, 852, 848), (844, 858, 859, 845), (859, 858, 860, 861), (845, 859, 861, 857), (856, 860, 858, 844), (857, 861, 860, 856), (863, 864, 862, 449), (867, 865, 866, 868), (862, 864, 868, 866), (863, 449, 865, 867), (864, 863, 867, 868), (449, 862, 866, 865), (870, 451, 869, 871), (874, 875, 873, 872), (871, 875, 874, 870), (451, 872, 873, 869), (869, 873, 875, 871), (870, 874, 872, 451), (877, 876, 884, 883), (876, 878, 885, 884), (878, 879, 886, 885), (879, 880, 887, 886), (880, 881, 888, 887), (881, 882, 889, 888), (883, 884, 891, 890), (884, 885, 892, 891), (885, 886, 893, 892), (886, 887, 894, 893), (887, 888, 895, 894), (888, 889, 896, 895), (532, 534, 889, 882), (538, 537, 892, 893), (529, 530, 880, 879), (530, 531, 881, 880), (898, 897, 900, 899), (483, 484, 897, 898), (489, 488, 899, 900), (488, 483, 898, 899), (901, 903, 904, 902), (902, 904, 906, 905), (905, 906, 908, 907), (907, 908, 910, 909), (909, 910, 917, 916), (912, 911, 919, 918), (911, 913, 920, 919), (913, 914, 921, 920), (914, 915, 922, 921), (915, 916, 923, 922), (916, 917, 924, 923), (154, 153, 922, 923), (137, 141, 910, 908), (136, 132, 905, 907), (147, 140, 909, 916), (148, 155, 924, 917), (151, 150, 919, 920), (128, 121, 901, 902), (133, 137, 908, 906), (146, 147, 916, 915), (155, 154, 923, 924), (132, 128, 902, 905), (141, 148, 917, 910), (129, 133, 906, 904)])
me_grid_001.polygons.foreach_set('material_index', [0, 0, 0, 0, 0, 0, 0, 0, 0, 0, 0, 0, 0, 0, 0, 0, 0, 0, 0, 0, 0, 0, 0, 0, 0, 0, 0, 0, 0, 0, 0, 0, 0, 0, 0, 0, 0, 0, 0, 0, 0, 0, 0, 0, 0, 0, 0, 0, 0, 0, 0, 0, 0, 0, 0, 0, 0, 0, 0, 0, 0, 0, 0, 0, 0, 0, 0, 0, 0, 0, 0, 0, 0, 0, 0, 0, 0, 0, 0, 0, 0, 0, 0, 0, 0, 0, 0, 0, 0, 0, 0, 0, 0, 0, 0, 0, 0, 0, 0, 0, 0, 0, 0, 0, 0, 4, 0, 4, 0, 4, 0, 4, 4, 0, 4, 4, 1, 4, 4, 1, 4, 4, 4, 4, 4, 4, 4, 4, 4, 4, 4, 4, 0, 1, 1, 1, 1, 1, 1, 1, 1, 2, 2, 1, 1, 1, 1, 1, 1, 1, 1, 1, 1, 1, 1, 1, 1, 1, 1, 1, 1, 1, 1, 1, 1, 1, 1, 0, 2, 0, 2, 2, 0, 0, 2, 2, 2, 0, 2, 2, 2, 0, 0, 0, 0, 0, 2, 0, 0, 2, 2, 1, 1, 1, 1, 1, 1, 1, 1, 1, 1, 1, 1, 1, 1, 1, 1, 1, 1, 1, 1, 1, 1, 1, 1, 1, 1, 1, 1, 1, 1, 0, 1, 1, 1, 1, 1, 1, 1, 1, 1, 1, 1, 1, 1, 1, 1, 1, 1, 1, 1, 1, 1, 1, 1, 1, 1, 1, 1, 1, 1, 1, 1, 1, 1, 1, 1, 1, 1, 1, 1, 1, 1, 1, 1, 1, 1, 1, 1, 1, 1, 1, 1, 1, 1, 1, 1, 1, 1, 1, 1, 1, 1, 1, 1, 1, 1, 1, 1, 1, 1, 1, 1, 1, 1, 1, 1, 1, 1, 1, 1, 1, 1, 1, 1, 1, 1, 1, 1, 1, 1, 1, 1, 1, 1, 2, 0, 1, 1, 1, 1, 1, 1, 0, 2, 1, 1, 1, 1, 1, 1, 1, 1, 1, 1, 1, 1, 1, 1, 1, 1, 1, 1, 1, 1, 1, 1, 1, 1, 1, 1, 1, 1, 1, 1, 1, 1, 1, 1, 1, 1, 1, 1, 1, 1, 1, 1, 1, 1, 1, 1, 1, 1, 1, 1, 1, 0, 0, 0, 1, 1, 1, 1, 1, 1, 0, 2, 2, 0, 1, 1, 1, 1, 1, 1, 2, 2, 0, 1, 1, 1, 1, 1, 1, 1, 1, 1, 1, 1, 1, 1, 1, 1, 1, 1, 1, 1, 1, 4, 0, 0, 0, 0, 0, 0, 0, 0, 0, 0, 0, 0, 0, 0, 0, 0, 0, 0, 0, 4, 0, 0, 0, 0, 0, 0, 0, 0, 0, 0, 0, 0, 0, 0, 0, 0, 0, 0, 0, 0, 0, 0, 0, 0, 0, 0, 0, 4, 0, 4, 0, 0, 4, 0, 0, 0, 4, 0, 0, 4, 4, 0, 2, 2, 0, 2, 2, 0, 0, 0, 0, 0, 0, 2, 2, 0, 0, 0, 0, 0, 2, 2, 2, 0, 2, 2, 2, 2, 2, 0, 0, 2, 0, 0, 2, 2, 0, 2, 2, 0, 2, 2, 0, 2, 0, 2, 0, 0, 2, 2, 0, 0, 2, 2, 0, 2, 0, 3, 3, 3, 3, 0, 2, 2, 0, 4, 4, 4, 0, 4, 0, 0, 0, 0, 0, 0, 0, 0, 0, 0, 0, 0, 0, 0, 0, 0, 0, 0, 0, 0, 4, 0, 0, 0, 0, 0, 2, 2, 2, 2, 2, 2, 2, 2, 2, 2, 2, 2, 2, 2, 2, 2, 2, 0, 2, 2, 0, 2, 2, 2, 0, 2, 0, 2, 0, 0, 0, 2, 0, 2, 2, 2, 2, 2, 2, 0, 2, 0, 2, 2, 2, 1, 2, 0, 2, 0, 2, 0, 2, 2, 2, 2, 2, 2, 2, 2, 2, 2, 2, 2, 2, 2, 2, 2, 2, 2, 2, 2, 0, 1, 0, 2, 2, 0, 2, 0, 0, 0, 0, 0, 0, 1, 1, 2, 2, 1, 0, 2, 2, 2, 2, 2, 0, 2, 2, 0, 2, 2, 0, 0, 0, 0, 0, 0, 2, 0, 0, 0, 0, 2, 2, 2, 0, 2, 2, 2, 2, 2, 0, 0, 2, 0, 3, 3, 3, 3, 2, 2, 0, 2, 2, 2, 2, 2, 2, 0, 2, 1, 0, 0, 0, 0, 5, 5, 5, 5, 5, 5, 5, 5, 5, 5, 5, 5, 5, 5, 5, 5, 5, 5, 5, 5, 5, 5, 5, 5, 5, 5, 5, 5, 5, 5, 5, 5, 5, 5, 5, 5, 5, 5, 5, 5, 5, 5, 5, 5, 5, 5, 0, 0, 0, 0, 0, 0, 0, 0, 0, 0, 0, 0, 0, 0, 4, 4, 0, 4, 4, 4, 0, 0, 0, 0, 0, 0, 0, 0, 0, 0, 0, 4, 4, 4, 4, 4, 4, 4, 4, 4, 4, 4, 4, 4])
_uv = me_grid_001.uv_layers.new(name='UVMap')
_uv.uv.foreach_set('vector', [0.0, 0.0, 0.1, 0.0, 0.1, 0.1, 0.0, 0.1, 0.1, 0.0, 0.2, 0.0, 0.2, 0.1, 0.1, 0.1, 0.2, 0.0, 0.3, 0.0, 0.3, 0.1, 0.2, 0.1, 0.3, 0.0, 0.4, 0.0, 0.4, 0.1, 0.3, 0.1, 0.4, 0.0, 0.5, 0.0, 0.5, 0.1, 0.4, 0.1, 0.5, 0.0, 0.6, 0.0, 0.6, 0.1, 0.5, 0.1, 0.6, 0.0, 0.7, 0.0, 0.7, 0.1, 0.6, 0.1, 0.7, 0.0, 0.8, 0.0, 0.8, 0.1, 0.7, 0.1, 0.8, 0.0, 0.9, 0.0, 0.9, 0.1, 0.8, 0.1, 0.9, 0.0, 1.0, 0.0, 1.0, 0.1, 0.9, 0.1, 0.0, 0.1, 0.1, 0.1, 0.1, 0.2, 0.0, 0.2, 0.1, 0.1, 0.2, 0.1, 0.2, 0.2, 0.1, 0.2, 0.2, 0.1, 0.3, 0.1, 0.3, 0.2, 0.2, 0.2, 0.3, 0.1, 0.4, 0.1, 0.4, 0.2, 0.3, 0.2, 0.4, 0.1, 0.5, 0.1, 0.5, 0.2, 0.4, 0.2, 0.5, 0.1, 0.6, 0.1, 0.6, 0.2, 0.5, 0.2, 0.6, 0.1, 0.7, 0.1, 0.7, 0.2, 0.6, 0.2, 0.7, 0.1, 0.8, 0.1, 0.8, 0.2, 0.7, 0.2, 0.8, 0.1, 0.9, 0.1, 0.9, 0.2, 0.8, 0.2, 0.9, 0.1, 1.0, 0.1, 1.0, 0.2, 0.9, 0.2, 0.0, 0.2, 0.1, 0.2, 0.1, 0.3, 0.0, 0.3, 0.1, 0.2, 0.2, 0.2, 0.2, 0.3, 0.1, 0.3, 0.2, 0.2, 0.3, 0.2, 0.3, 0.3, 0.2, 0.3, 0.3, 0.2, 0.4, 0.2, 0.4, 0.3, 0.3, 0.3, 0.4, 0.2, 0.5, 0.2, 0.5, 0.3, 0.4, 0.3, 0.5, 0.2, 0.6, 0.2, 0.6, 0.3, 0.5, 0.3, 0.6, 0.2, 0.7, 0.2, 0.7, 0.3, 0.6, 0.3, 0.7, 0.2, 0.8, 0.2, 0.8, 0.3, 0.7, 0.3, 0.8, 0.2, 0.9, 0.2, 0.9, 0.3, 0.8, 0.3, 0.9, 0.2, 1.0, 0.2, 1.0, 0.3, 0.9, 0.3, 0.0, 0.3, 0.1, 0.3, 0.1, 0.4, 0.0, 0.4, 0.1, 0.3, 0.2, 0.3, 0.2, 0.4, 0.1, 0.4, 0.2, 0.3, 0.3, 0.3, 0.3, 0.4, 0.2, 0.4, 0.3, 0.3, 0.4, 0.3, 0.4, 0.4, 0.3, 0.4, 0.4, 0.3, 0.5, 0.3, 0.5, 0.4, 0.4, 0.4, 0.5, 0.3, 0.6, 0.3, 0.6, 0.4, 0.5, 0.4, 0.6, 0.3, 0.7, 0.3, 0.7, 0.4, 0.6, 0.4, 0.7, 0.3, 0.8, 0.3, 0.8, 0.4, 0.7, 0.4, 0.8, 0.3, 0.9, 0.3, 0.9, 0.4, 0.8, 0.4, 0.9, 0.3, 1.0, 0.3, 1.0, 0.4, 0.9, 0.4, 0.0, 0.4, 0.1, 0.4, 0.1, 0.5, 0.0, 0.5, 0.1, 0.4, 0.2, 0.4, 0.2, 0.5, 0.1, 0.5, 0.2, 0.4, 0.3, 0.4, 0.3, 0.5, 0.2, 0.5, 0.3, 0.4, 0.4, 0.4, 0.4, 0.5, 0.3, 0.5, 0.4, 0.4, 0.5, 0.4, 0.5, 0.5, 0.4, 0.5, 0.5, 0.4, 0.6, 0.4, 0.6, 0.5, 0.5, 0.5, 0.6, 0.4, 0.7, 0.4, 0.7, 0.5, 0.6, 0.5, 0.7, 0.4, 0.8, 0.4, 0.8, 0.5, 0.7, 0.5, 0.8, 0.4, 0.9, 0.4, 0.9, 0.5, 0.8, 0.5, 0.9, 0.4, 1.0, 0.4, 1.0, 0.5, 0.9, 0.5, 0.0, 0.5, 0.1, 0.5, 0.1, 0.6, 0.0, 0.6, 0.1, 0.5, 0.2, 0.5, 0.2, 0.6, 0.1, 0.6, 0.2, 0.5, 0.3, 0.5, 0.3, 0.6, 0.2, 0.6, 0.3, 0.5, 0.4, 0.5, 0.4, 0.6, 0.3, 0.6, 0.4, 0.5, 0.5, 0.5, 0.5, 0.6, 0.4, 0.6, 0.5, 0.5, 0.6, 0.5, 0.6, 0.6, 0.5, 0.6, 0.6, 0.5, 0.7, 0.5, 0.7, 0.6, 0.6, 0.6, 0.7, 0.5, 0.8, 0.5, 0.8, 0.6, 0.7, 0.6, 0.8, 0.5, 0.9, 0.5, 0.9, 0.6, 0.8, 0.6, 0.9, 0.5, 1.0, 0.5, 1.0, 0.6, 0.9, 0.6, 0.0, 0.6, 0.1, 0.6, 0.1, 0.7, 0.0, 0.7, 0.1, 0.6, 0.2, 0.6, 0.2, 0.7, 0.1, 0.7, 0.2, 0.6, 0.3, 0.6, 0.3, 0.7, 0.2, 0.7, 0.3, 0.6, 0.4, 0.6, 0.4, 0.7, 0.3, 0.7, 0.4, 0.6, 0.5, 0.6, 0.5, 0.7, 0.4, 0.7, 0.5, 0.6, 0.6, 0.6, 0.6, 0.7, 0.5, 0.7, 0.6, 0.6, 0.7, 0.6, 0.7, 0.7, 0.6, 0.7, 0.7, 0.6, 0.8, 0.6, 0.8, 0.7, 0.7, 0.7, 0.8, 0.6, 0.9, 0.6, 0.9, 0.7, 0.8, 0.7, 0.9, 0.6, 1.0, 0.6, 1.0, 0.7, 0.9, 0.7, 0.0, 0.7, 0.1, 0.7, 0.1, 0.8, 0.0, 0.8, 0.1, 0.7, 0.2, 0.7, 0.2, 0.8, 0.1, 0.8, 0.2, 0.7, 0.3, 0.7, 0.3, 0.8, 0.2, 0.8, 0.3, 0.7, 0.4, 0.7, 0.4, 0.8, 0.3, 0.8, 0.4, 0.7, 0.5, 0.7, 0.5, 0.8, 0.4, 0.8, 0.5, 0.7, 0.6, 0.7, 0.6, 0.8, 0.5, 0.8, 0.6, 0.7, 0.7, 0.7, 0.7, 0.8, 0.6, 0.8, 0.7, 0.7, 0.8, 0.7, 0.8, 0.8, 0.7, 0.8, 0.8, 0.7, 0.9, 0.7, 0.9, 0.8, 0.8, 0.8, 0.9, 0.7, 1.0, 0.7, 1.0, 0.8, 0.9, 0.8, 0.0, 0.8, 0.1, 0.8, 0.1, 0.9, 0.0, 0.9, 0.1, 0.8, 0.2, 0.8, 0.2, 0.9, 0.1, 0.9, 0.2, 0.8, 0.3, 0.8, 0.3, 0.9, 0.2, 0.9, 0.3, 0.8, 0.4, 0.8, 0.4, 0.9, 0.3, 0.9, 0.4, 0.8, 0.5, 0.8, 0.5, 0.9, 0.4, 0.9, 0.5, 0.8, 0.6, 0.8, 0.6, 0.9, 0.5, 0.9, 0.6, 0.8, 0.7, 0.8, 0.7, 0.9, 0.6, 0.9, 0.7, 0.8, 0.8, 0.8, 0.8, 0.9, 0.7, 0.9, 0.8, 0.8, 0.9, 0.8, 0.9, 0.9, 0.8, 0.9, 0.9, 0.8, 1.0, 0.8, 1.0, 0.9, 0.9, 0.9, 0.0, 0.9, 0.1, 0.9, 0.1, 1.0, 0.0, 1.0, 0.1, 0.9, 0.2, 0.9, 0.2, 1.0, 0.1, 1.0, 0.2, 0.9, 0.3, 0.9, 0.3, 1.0, 0.2, 1.0, 0.3, 0.9, 0.4, 0.9, 0.4, 1.0, 0.3, 1.0, 0.4, 0.9, 0.5, 0.9, 0.5, 1.0, 0.4, 1.0, 0.5, 0.9, 0.6, 0.9, 0.6, 1.0, 0.5, 1.0, 0.6, 0.9, 0.7, 0.9, 0.7, 1.0, 0.6, 1.0, 0.7, 0.9, 0.8, 0.9, 0.8, 1.0, 0.7, 1.0, 0.8, 0.9, 0.9, 0.9, 0.9, 1.0, 0.8, 1.0, 0.9, 0.9, 1.0, 0.9, 1.0, 1.0, 0.9, 1.0, 0.0, 0.0, 0.1, 0.0, 0.1, 0.1, 0.0, 0.1, 0.1, 0.0, 0.2, 0.0, 0.2, 0.1, 0.1, 0.1, 0.2, 0.0, 0.3, 0.0, 0.3, 0.1, 0.2, 0.1, 0.3, 0.0, 0.4, 0.0, 0.4, 0.1, 0.3, 0.1, 0.4, 0.0, 0.5, 0.0, 0.5, 0.1, 0.4, 0.1, 1.754, 0.7536, 1.252, 0.7536, 1.252, 0.2509, 1.754, 0.2509, 0.0, 0.1, 0.1, 0.1, 0.1, 0.2, 0.0, 0.2, 1.235, 3.256, 1.733, 3.256, 1.733, 3.256, 1.235, 3.256, 0.0, 0.2, 0.1, 0.2, 0.1, 0.3, 0.0, 0.3, 0.2462, 0.7536, -0.2566, 0.7536, -0.2566, 0.2509, 0.2462, 0.2509, 0.0, 0.3, 0.1, 0.3, 0.1, 0.4, 0.0, 0.4, 2.257, 0.7536, 1.754, 0.7536, 1.754, 0.2509, 2.257, 0.2509, -1.754, 3.255, -2.254, 3.255, -2.254, 2.254, -1.754, 2.254, 0.0, 0.4, 0.1, 0.4, 0.1, 0.5, 0.0, 0.5, -0.2586, 3.256, 0.2393, 3.256, 0.2393, 3.256, -0.2586, 3.256, 2.76, 0.7536, 2.257, 0.7536, 2.257, 0.2509, 2.76, 0.2509, 1.2, 3.0, 1.5, 3.0, 1.5, 3.0, 1.2, 3.0, -4.257, 3.255, -3.756, 3.255, -3.756, 3.255, -4.257, 3.255, 3.263, 0.7536, 2.76, 0.7536, 2.76, 0.2509, 3.263, 0.2509, 0.502, 3.002, 0.802, 3.002, 0.802, 3.002, 0.502, 3.002, 0.2393, 3.256, 0.7373, 3.256, 0.7373, 3.256, 0.2393, 3.256, -2.254, 3.255, -2.755, 3.255, -2.755, 2.254, -2.254, 2.254, -0.7566, 3.256, -1.255, 3.256, -1.255, 2.758, -0.7566, 2.758, 1.235, 3.256, 0.7373, 3.256, 0.7373, 2.758, 1.235, 2.758, -0.2586, 3.256, -0.7566, 3.256, -0.7566, 2.758, -0.2586, 2.758, -2.755, 3.255, -3.256, 3.255, -3.256, 2.254, -2.755, 2.254, 1.733, 3.256, 1.235, 3.256, 1.235, 2.758, 1.733, 2.758, 1.736, 2.754, -1.258, 2.754, -1.258, 2.255, 1.736, 2.255, 0.2393, 3.256, -0.2586, 3.256, -0.2586, 2.758, 0.2393, 2.758, -3.256, 3.255, -3.756, 3.255, -3.756, 2.254, -3.256, 2.254, -1.253, 3.255, -1.754, 3.255, -1.754, 2.254, -1.253, 2.254, -3.756, 3.255, -4.257, 3.255, -4.257, 2.254, -3.756, 2.254, 0.1, 1.0, 0.2, 1.0, 0.2, 1.0, 0.1, 1.0, -0.398, 0.002418, -0.09797, 0.002418, -0.09797, 0.3024, -0.398, 0.3024, -0.09797, 0.002418, 0.202, 0.002418, 0.202, 0.3024, -0.09797, 0.3024, 0.202, 0.002418, 0.502, 0.002418, 0.502, 0.3024, 0.202, 0.3024, 0.502, 0.002418, 0.802, 0.002418, 0.802, 0.3024, 0.502, 0.3024, 0.802, 0.002418, 1.102, 0.002418, 1.102, 0.3024, 0.802, 0.3024, 1.102, 0.002418, 1.402, 0.002418, 1.402, 0.3024, 1.102, 0.3024, 1.402, 0.002418, 1.702, 0.002418, 1.702, 0.3024, 1.402, 0.3024, 1.702, 0.002418, 2.002, 0.002418, 2.002, 0.3024, 1.702, 0.3024, 3.207, -5.178, 3.757, -5.178, 3.757, -3.529, 3.207, -3.529, 3.211, -0.7798, 2.661, -0.7798, 2.661, -2.429, 3.211, -2.429, -0.398, 0.3024, -0.09797, 0.3024, -0.09797, 0.6024, -0.398, 0.6024, -0.09797, 0.3024, 0.202, 0.3024, 0.202, 0.6024, -0.09797, 0.6024, 0.202, 0.3024, 0.502, 0.3024, 0.502, 0.6024, 0.202, 0.6024, 0.502, 0.3024, 0.802, 0.3024, 0.802, 0.6024, 0.502, 0.6024, 0.802, 0.3024, 1.102, 0.3024, 1.102, 0.6024, 0.802, 0.6024, 1.102, 0.3024, 1.402, 0.3024, 1.402, 0.6024, 1.102, 0.6024, 1.402, 0.3024, 1.702, 0.3024, 1.702, 0.6024, 1.402, 0.6024, 1.702, 0.3024, 2.002, 0.3024, 2.002, 0.6024, 1.702, 0.6024, -0.398, 0.6024, -0.09797, 0.6024, -0.09797, 0.9024, -0.398, 0.9024, -0.09797, 0.6024, 0.202, 0.6024, 0.202, 0.9024, -0.09797, 0.9024, 0.202, 0.6024, 0.502, 0.6024, 0.502, 0.9024, 0.202, 0.9024, 0.502, 0.6024, 0.802, 0.6024, 0.802, 0.9024, 0.502, 0.9024, 0.802, 0.6024, 1.102, 0.6024, 1.102, 0.9024, 0.802, 0.9024, 1.102, 0.6024, 1.402, 0.6024, 1.402, 0.9024, 1.102, 0.9024, 1.402, 0.6024, 1.702, 0.6024, 1.702, 0.9024, 1.402, 0.9024, 1.702, 0.6024, 2.002, 0.6024, 2.002, 0.9024, 1.702, 0.9024, -0.398, 0.9024, -0.09797, 0.9024, -0.09797, 1.202, -0.398, 1.202, -0.09797, 0.9024, 0.202, 0.9024, 0.202, 1.202, -0.09797, 1.202, 0.202, 0.9024, 0.502, 0.9024, 0.502, 1.202, 0.202, 1.202, 0.502, 0.9024, 0.802, 0.9024, 0.802, 1.202, 0.502, 1.202, 0.802, 0.9024, 1.102, 0.9024, 1.102, 1.202, 0.802, 1.202, 1.102, 0.9024, 1.402, 0.9024, 1.402, 1.202, 1.102, 1.202, 1.402, 0.9024, 1.702, 0.9024, 1.702, 1.202, 1.402, 1.202, 1.702, 0.9024, 2.002, 0.9024, 2.002, 1.202, 1.702, 1.202, 0.1, 0.0, 0.0, 0.0, 0.0, 0.0, 0.1, 0.0, -0.6407, -5.178, -0.09098, -5.178, -0.09098, -4.628, -0.6407, -4.628, 0.2, 0.4, 0.3, 0.4, 0.3, 0.4, 0.2, 0.4, -1.19, -5.178, -0.6407, -5.178, -0.6407, -4.628, -1.19, -4.628, -1.74, -5.178, -1.19, -5.178, -1.19, -4.628, -1.74, -4.628, 0.0, 0.0, 0.0, 0.0, 0.0, 0.0, 0.0, 0.0, 0.0, 0.0, 0.0, 0.0, 0.0, 0.0, 0.0, 0.0, 1.007, 1.418, 0.4576, 1.418, 0.4576, 0.8679, 1.007, 0.8679, 0.4576, 1.418, -0.09214, 1.418, -0.09214, 0.8679, 0.4576, 0.8679, -0.09214, 1.418, -0.6418, 1.418, -0.6418, 0.8679, -0.09214, 0.8679, 0.0, 0.0, 0.0, 0.0, 0.0, 0.0, 0.0, 0.0, 0.2, 0.3, 0.2, 0.4, 0.2, 0.4, 0.2, 0.3, -0.5275, -0.6737, -0.5275, -0.9826, 0.09027, -0.9826, 0.09027, -0.6737, 0.2, 0.2, 0.0, 0.0, 0.0, 0.0, 0.0, 0.0, 0.5, 0.0, 0.6, 0.0, 0.6, 0.0, 0.5, 0.0, 0.5, 0.4, 0.6, 0.4, 0.6, 0.4, 0.5, 0.4, 0.0, 0.0, 0.0, 0.0, 0.0, 0.0, 0.0, 0.0, 0.4, 0.4, 0.5, 0.4, 0.5, 0.4, 0.4, 0.4, 0.2, 0.0, 0.1, 0.0, 0.1, 0.0, 0.2, 0.0, 0.2, 0.2, 0.2, 0.3, 0.2, 0.3, 0.2, 0.2, 0.3, 0.4, 0.4, 0.4, 0.4, 0.4, 0.3, 0.4, 0.0, 0.0, 0.0, 0.0, 0.0, 0.0, 0.2, 0.2, 0.4587, -5.178, 1.008, -5.178, 1.008, -4.628, 0.4587, -4.628, -0.09098, -5.178, 0.4587, -5.178, 0.4587, -4.628, -0.09098, -4.628, 3.0, 2.4, 2.7, 2.4, 2.7, 2.1, 3.0, 2.1, 2.7, 2.4, 2.4, 2.4, 2.4, 2.1, 2.7, 2.1, 2.4, 2.4, 2.1, 2.4, 2.1, 2.1, 2.4, 2.1, 2.1, 2.4, 1.8, 2.4, 1.8, 2.1, 2.1, 2.1, 1.8, 2.4, 1.5, 2.4, 1.5, 2.1, 1.8, 2.1, 1.5, 2.4, 1.2, 2.4, 1.2, 2.1, 1.5, 2.1, 1.2, 2.4, 0.9, 2.4, 0.9, 2.1, 1.2, 2.1, 0.9, 2.4, 0.6, 2.4, 0.6, 2.1, 0.9, 2.1, 0.6, 2.4, 0.3, 2.4, 0.3, 2.1, 0.6, 2.1, 0.3, 2.4, 0.0, 2.4, 0.0, 2.1, 0.3, 2.1, 3.0, 2.1, 2.7, 2.1, 2.7, 1.8, 3.0, 1.8, 2.7, 2.1, 2.4, 2.1, 2.4, 1.8, 2.7, 1.8, 2.4, 2.1, 2.1, 2.1, 2.1, 1.8, 2.4, 1.8, 2.1, 2.1, 1.8, 2.1, 1.8, 1.8, 2.1, 1.8, 1.8, 2.1, 1.5, 2.1, 1.5, 1.8, 1.8, 1.8, 1.5, 2.1, 1.2, 2.1, 1.2, 1.8, 1.5, 1.8, 1.2, 2.1, 0.9, 2.1, 0.9, 1.8, 1.2, 1.8, 0.9, 2.1, 0.6, 2.1, 0.6, 1.8, 0.9, 1.8, 0.6, 2.1, 0.3, 2.1, 0.3, 1.8, 0.6, 1.8, 0.3, 2.1, 0.0, 2.1, 0.0, 1.8, 0.3, 1.8, 3.0, 1.8, 2.7, 1.8, 2.7, 1.5, 3.0, 1.5, 2.7, 1.8, 2.4, 1.8, 2.4, 1.5, 2.7, 1.5, 2.4, 1.8, 2.1, 1.8, 2.1, 1.5, 2.4, 1.5, 2.1, 1.8, 1.8, 1.8, 1.8, 1.5, 2.1, 1.5, 1.8, 1.8, 1.5, 1.8, 1.5, 1.5, 1.8, 1.5, 1.5, 1.8, 1.2, 1.8, 1.2, 1.5, 1.5, 1.5, 1.2, 1.8, 0.9, 1.8, 0.9, 1.5, 1.2, 1.5, 0.9, 1.8, 0.6, 1.8, 0.6, 1.5, 0.9, 1.5, 0.6, 1.8, 0.3, 1.8, 0.3, 1.5, 0.6, 1.5, 0.3, 1.8, 0.0, 1.8, 0.0, 1.5, 0.3, 1.5, 1.0, 0.2, 1.0, 0.2, 0.9, 0.2, 0.9, 0.2, 2.7, 1.2, 2.4, 1.2, 2.4, 0.9, 2.7, 0.9, 2.4, 1.2, 2.1, 1.2, 2.1, 0.9, 2.4, 0.9, 2.1, 1.2, 1.8, 1.2, 1.8, 0.9, 2.1, 0.9, 1.8, 1.2, 1.5, 1.2, 1.5, 0.9, 1.8, 0.9, 1.5, 1.2, 1.2, 1.2, 1.2, 0.9, 1.5, 0.9, 1.2, 1.2, 0.9, 1.2, 0.9, 0.9, 1.2, 0.9, 0.9, 1.2, 0.6, 1.2, 0.6, 0.9, 0.9, 0.9, 0.6, 1.2, 0.3, 1.2, 0.3, 0.9, 0.6, 0.9, 0.3, 1.2, 0.0, 1.2, 0.0, 0.9, 0.3, 0.9, 2.7, 0.9, 2.4, 0.9, 2.4, 0.6, 2.7, 0.6, 2.4, 0.9, 2.1, 0.9, 2.1, 0.6, 2.4, 0.6, 2.1, 0.9, 1.8, 0.9, 1.8, 0.6, 2.1, 0.6, 1.8, 0.9, 1.5, 0.9, 1.5, 0.6, 1.8, 0.6, 1.5, 0.9, 1.2, 0.9, 1.2, 0.6, 1.5, 0.6, 1.2, 0.9, 0.9, 0.9, 0.9, 0.6, 1.2, 0.6, 0.9, 0.9, 0.6, 0.9, 0.6, 0.6, 0.9, 0.6, 0.6, 0.9, 0.3, 0.9, 0.3, 0.6, 0.6, 0.6, 0.3, 0.9, 0.0, 0.9, 0.0, 0.6, 0.3, 0.6, 3.0, 0.6, 2.7, 0.6, 2.7, 0.3, 3.0, 0.3, 2.7, 0.6, 2.4, 0.6, 2.4, 0.3, 2.7, 0.3, 2.4, 0.6, 2.1, 0.6, 2.1, 0.3, 2.4, 0.3, 2.1, 0.6, 1.8, 0.6, 1.8, 0.3, 2.1, 0.3, 1.8, 0.6, 1.5, 0.6, 1.5, 0.3, 1.8, 0.3, 1.5, 0.6, 1.2, 0.6, 1.2, 0.3, 1.5, 0.3, 1.2, 0.6, 0.9, 0.6, 0.9, 0.3, 1.2, 0.3, 0.9, 0.6, 0.6, 0.6, 0.6, 0.3, 0.9, 0.3, 0.6, 0.6, 0.3, 0.6, 0.3, 0.3, 0.6, 0.3, 0.3, 0.6, 0.0, 0.6, 0.0, 0.3, 0.3, 0.3, 3.0, 0.3, 2.7, 0.3, 2.7, 0.0, 3.0, 0.0, 2.7, 0.3, 2.4, 0.3, 2.4, 0.0, 2.7, 0.0, 2.4, 0.3, 2.1, 0.3, 2.1, 0.0, 2.4, 0.0, 2.1, 0.3, 1.8, 0.3, 1.8, 0.0, 2.1, 0.0, 1.8, 0.3, 1.5, 0.3, 1.5, 0.0, 1.8, 0.0, 1.5, 0.3, 1.2, 0.3, 1.2, 0.0, 1.5, 0.0, 1.2, 0.3, 0.9, 0.3, 0.9, 0.0, 1.2, 0.0, 0.9, 0.3, 0.6, 0.3, 0.6, 0.0, 0.9, 0.0, 0.6, 0.3, 0.3, 0.3, 0.3, 0.0, 0.6, 0.0, 0.3, 0.3, 0.0, 0.3, 0.0, 0.0, 0.3, 0.0, 0.0, 0.0, 0.3, 0.0, 0.3, 0.3, 0.0, 0.3, 0.3, 0.0, 0.6, 0.0, 0.6, 0.3, 0.3, 0.3, 0.6, 0.0, 0.9, 0.0, 0.9, 0.3, 0.6, 0.3, 0.9, 0.0, 1.2, 0.0, 1.2, 0.3, 0.9, 0.3, 1.2, 0.0, 1.5, 0.0, 1.5, 0.3, 1.2, 0.3, 1.5, 0.0, 1.8, 0.0, 1.8, 0.3, 1.5, 0.3, 1.8, 0.0, 2.1, 0.0, 2.1, 0.3, 1.8, 0.3, 2.1, 0.0, 2.4, 0.0, 2.4, 0.3, 2.1, 0.3, 2.4, 0.0, 2.7, 0.0, 2.7, 0.3, 2.4, 0.3, 2.7, 0.0, 3.0, 0.0, 3.0, 0.3, 2.7, 0.3, 0.0, 0.3, 0.3, 0.3, 0.3, 0.6, 0.0, 0.6, 0.3, 0.3, 0.6, 0.3, 0.6, 0.6, 0.3, 0.6, 0.6, 0.3, 0.9, 0.3, 0.9, 0.6, 0.6, 0.6, 0.9, 0.3, 1.2, 0.3, 1.2, 0.6, 0.9, 0.6, 1.2, 0.3, 1.5, 0.3, 1.5, 0.6, 1.2, 0.6, 1.5, 0.3, 1.8, 0.3, 1.8, 0.6, 1.5, 0.6, 1.8, 0.3, 2.1, 0.3, 2.1, 0.6, 1.8, 0.6, 2.1, 0.3, 2.4, 0.3, 2.4, 0.6, 2.1, 0.6, 2.4, 0.3, 2.7, 0.3, 2.7, 0.6, 2.4, 0.6, 2.7, 0.3, 3.0, 0.3, 3.0, 0.6, 2.7, 0.6, 0.0, 0.6, 0.3, 0.6, 0.3, 0.9, 0.0, 0.9, 0.3, 0.6, 0.6, 0.6, 0.6, 0.9, 0.3, 0.9, 0.6, 0.6, 0.9, 0.6, 0.9, 0.9, 0.6, 0.9, 0.9, 0.6, 1.2, 0.6, 1.2, 0.9, 0.9, 0.9, 1.2, 0.6, 1.5, 0.6, 1.5, 0.9, 1.2, 0.9, 1.5, 0.6, 1.8, 0.6, 1.8, 0.9, 1.5, 0.9, 1.8, 0.6, 2.1, 0.6, 2.1, 0.9, 1.8, 0.9, 2.1, 0.6, 2.4, 0.6, 2.4, 0.9, 2.1, 0.9, 2.4, 0.6, 2.7, 0.6, 2.7, 0.9, 2.4, 0.9, 2.7, 0.6, 3.0, 0.6, 3.0, 0.9, 2.7, 0.9, 0.0, 0.9, 0.3, 0.9, 0.3, 1.2, 0.0, 1.2, 0.3, 0.9, 0.6, 0.9, 0.6, 1.2, 0.3, 1.2, 0.6, 0.9, 0.9, 0.9, 0.9, 1.2, 0.6, 1.2, 0.9, 0.9, 1.2, 0.9, 1.2, 1.2, 0.9, 1.2, 1.2, 0.9, 1.5, 0.9, 1.5, 1.2, 1.2, 1.2, 1.5, 0.9, 1.8, 0.9, 1.8, 1.2, 1.5, 1.2, 1.8, 0.9, 2.1, 0.9, 2.1, 1.2, 1.8, 1.2, 2.1, 0.9, 2.4, 0.9, 2.4, 1.2, 2.1, 1.2, 2.4, 0.9, 2.7, 0.9, 2.7, 1.2, 2.4, 1.2, 2.7, 0.9, 3.0, 0.9, 3.0, 1.2, 2.7, 1.2, 0.6, 1.2, 0.9, 1.2, 0.9, 1.5, 0.6, 1.5, 0.9, 1.2, 1.2, 1.2, 1.2, 1.5, 0.9, 1.5, 0.6, 1.5, 0.9, 1.5, 0.9, 1.8, 0.6, 1.8, 0.9, 1.5, 1.2, 1.5, 1.2, 1.8, 0.9, 1.8, 1.2, 1.5, 1.5, 1.5, 1.5, 1.8, 1.2, 1.8, 1.5, 1.5, 1.8, 1.5, 1.8, 1.8, 1.5, 1.8, 1.8, 1.5, 2.1, 1.5, 2.1, 1.8, 1.8, 1.8, 2.1, 1.5, 2.4, 1.5, 2.4, 1.8, 2.1, 1.8, 2.4, 1.5, 2.7, 1.5, 2.7, 1.8, 2.4, 1.8, 2.7, 1.5, 3.0, 1.5, 3.0, 1.8, 2.7, 1.8, 0.6, 1.8, 0.9, 1.8, 0.9, 2.1, 0.6, 2.1, 0.9, 1.8, 1.2, 1.8, 1.2, 2.1, 0.9, 2.1, 1.2, 1.8, 1.5, 1.8, 1.5, 2.1, 1.2, 2.1, 1.5, 1.8, 1.8, 1.8, 1.8, 2.1, 1.5, 2.1, 1.8, 1.8, 2.1, 1.8, 2.1, 2.1, 1.8, 2.1, 0.5028, 1.949, 0.005818, 1.949, 0.005819, 1.452, 0.5028, 1.452, 0.0, 0.0, 0.0, 0.0, 0.0, 0.0, 0.0, 0.0, 2.7, 1.8, 3.0, 1.8, 3.0, 2.1, 2.7, 2.1, 0.6, 2.1, 0.9, 2.1, 0.9, 2.4, 0.6, 2.4, 0.9, 2.1, 1.2, 2.1, 1.2, 2.4, 0.9, 2.4, 1.2, 2.1, 1.5, 2.1, 1.5, 2.4, 1.2, 2.4, 1.5, 2.1, 1.8, 2.1, 1.8, 2.4, 1.5, 2.4, 1.8, 2.1, 2.1, 2.1, 2.1, 2.4, 1.8, 2.4, 0.0, 0.0, 0.0, 0.0, 0.0, 0.0, 0.0, 0.0, 0.3092, -1.892, 0.8276, -1.892, 0.8276, -1.374, 0.3092, -1.374, 2.7, 2.1, 3.0, 2.1, 3.0, 2.4, 2.7, 2.4, 3.0, 3.0, 2.7, 3.0, 2.7, 2.7, 3.0, 2.7, 2.7, 3.0, 2.4, 3.0, 2.4, 2.7, 2.7, 2.7, 2.4, 3.0, 2.1, 3.0, 2.1, 2.7, 2.4, 2.7, 2.1, 3.0, 1.8, 3.0, 1.8, 2.7, 2.1, 2.7, 1.8, 3.0, 1.5, 3.0, 1.5, 2.7, 1.8, 2.7, 1.5, 3.0, 1.2, 3.0, 1.2, 2.7, 1.5, 2.7, 3.0, 2.7, 2.7, 2.7, 2.7, 2.4, 3.0, 2.4, 2.7, 2.7, 2.4, 2.7, 2.4, 2.4, 2.7, 2.4, 2.4, 2.7, 2.1, 2.7, 2.1, 2.4, 2.4, 2.4, 2.1, 2.7, 1.8, 2.7, 1.8, 2.4, 2.1, 2.4, 1.8, 2.7, 1.5, 2.7, 1.5, 2.4, 1.8, 2.4, 1.5, 2.7, 1.2, 2.7, 1.2, 2.4, 1.5, 2.4, 1.2, 2.7, 0.9, 2.7, 0.9, 2.4, 1.2, 2.4, 0.9, 2.7, 0.6, 2.7, 0.6, 2.4, 0.9, 2.4, 3.0, 2.4, 2.7, 2.4, 2.7, 2.1, 3.0, 2.1, 2.7, 2.4, 2.4, 2.4, 2.4, 2.1, 2.7, 2.1, 2.4, 2.4, 2.1, 2.4, 2.1, 2.1, 2.4, 2.1, 2.1, 2.4, 1.8, 2.4, 1.8, 2.1, 2.1, 2.1, 1.8, 2.4, 1.5, 2.4, 1.5, 2.1, 1.8, 2.1, 1.5, 2.4, 1.2, 2.4, 1.2, 2.1, 1.5, 2.1, 1.2, 2.4, 0.9, 2.4, 0.9, 2.1, 1.2, 2.1, 0.9, 2.4, 0.6, 2.4, 0.6, 2.1, 0.9, 2.1, 0.6, 2.4, 0.3, 2.4, 0.3, 2.1, 0.6, 2.1, 0.3, 2.4, 0.0, 2.4, 0.0, 2.1, 0.3, 2.1, 3.0, 2.1, 2.7, 2.1, 2.7, 1.8, 3.0, 1.8, 2.7, 2.1, 2.4, 2.1, 2.4, 1.8, 2.7, 1.8, 2.4, 2.1, 2.1, 2.1, 2.1, 1.8, 2.4, 1.8, 2.1, 2.1, 1.8, 2.1, 1.8, 1.8, 2.1, 1.8, 1.8, 2.1, 1.5, 2.1, 1.5, 1.8, 1.8, 1.8, 1.5, 2.1, 1.2, 2.1, 1.2, 1.8, 1.5, 1.8, 1.2, 2.1, 0.9, 2.1, 0.9, 1.8, 1.2, 1.8, 0.9, 2.1, 0.6, 2.1, 0.6, 1.8, 0.9, 1.8, 0.6, 2.1, 0.3, 2.1, 0.3, 1.8, 0.6, 1.8, 0.3, 2.1, 0.0, 2.1, 0.0, 1.8, 0.3, 1.8, 3.0, 1.8, 2.7, 1.8, 2.7, 1.5, 3.0, 1.5, 2.7, 1.8, 2.4, 1.8, 2.4, 1.5, 2.7, 1.5, 2.4, 1.8, 2.1, 1.8, 2.1, 1.5, 2.4, 1.5, 2.1, 1.8, 1.8, 1.8, 1.8, 1.5, 2.1, 1.5, 1.8, 1.8, 1.5, 1.8, 1.5, 1.5, 1.8, 1.5, 1.5, 1.8, 1.2, 1.8, 1.2, 1.5, 1.5, 1.5, 1.2, 1.8, 0.9, 1.8, 0.9, 1.5, 1.2, 1.5, 0.9, 1.8, 0.6, 1.8, 0.6, 1.5, 0.9, 1.5, 0.6, 1.8, 0.3, 1.8, 0.3, 1.5, 0.6, 1.5, 0.3, 1.8, 0.0, 1.8, 0.0, 1.5, 0.3, 1.5, 3.0, 1.5, 2.7, 1.5, 2.7, 1.2, 3.0, 1.2, 2.7, 1.5, 2.4, 1.5, 2.4, 1.2, 2.7, 1.2, 2.4, 1.5, 2.1, 1.5, 2.1, 1.2, 2.4, 1.2, 2.1, 1.5, 1.8, 1.5, 1.8, 1.2, 2.1, 1.2, 1.8, 1.5, 1.5, 1.5, 1.5, 1.2, 1.8, 1.2, 1.5, 1.5, 1.2, 1.5, 1.2, 1.2, 1.5, 1.2, 0.7, 0.6, 0.6, 0.6, 0.6, 0.6, 0.7, 0.6, 0.7, 0.5, 0.8, 0.5, 0.8, 0.5, 0.7, 0.5, 0.9, 0.5, 1.0, 0.5, 1.0, 0.5, 0.9, 0.5, 3.0, 1.2, 2.7, 1.2, 2.7, 0.9, 3.0, 0.9, 2.7, 1.2, 2.4, 1.2, 2.4, 0.9, 2.7, 0.9, 2.4, 1.2, 2.1, 1.2, 2.1, 0.9, 2.4, 0.9, 2.1, 1.2, 1.8, 1.2, 1.8, 0.9, 2.1, 0.9, 1.8, 1.2, 1.5, 1.2, 1.5, 0.9, 1.8, 0.9, 1.5, 1.2, 1.2, 1.2, 1.2, 0.9, 1.5, 0.9, 0.7, 0.8, 0.6, 0.8, 0.6, 0.8, 0.7, 0.8, 1.443, 1.533, 0.9919, 1.533, 0.9919, 1.082, 1.443, 1.082, 0.6657, -1.486, 1.126, -1.486, 1.126, -1.026, 0.6657, -1.026, 0.9, 0.6, 1.0, 0.6, 1.0, 0.6, 0.9, 0.6, 3.0, 0.9, 2.7, 0.9, 2.7, 0.6, 3.0, 0.6, 2.7, 0.9, 2.4, 0.9, 2.4, 0.6, 2.7, 0.6, 2.4, 0.9, 2.1, 0.9, 2.1, 0.6, 2.4, 0.6, 2.1, 0.9, 1.8, 0.9, 1.8, 0.6, 2.1, 0.6, 1.8, 0.9, 1.5, 0.9, 1.5, 0.6, 1.8, 0.6, 1.5, 0.9, 1.2, 0.9, 1.2, 0.6, 1.5, 0.6, 1.458, 0.406, 1.458, 0.9264, 0.9372, 0.9264, 0.9372, 0.406, 0.9919, 1.533, 0.5405, 1.533, 0.5405, 1.082, 0.9919, 1.082, 0.8, 0.8, 0.7, 0.8, 0.7, 0.8, 0.8, 0.8, 3.0, 0.6, 2.7, 0.6, 2.7, 0.3, 3.0, 0.3, 2.7, 0.6, 2.4, 0.6, 2.4, 0.3, 2.7, 0.3, 2.4, 0.6, 2.1, 0.6, 2.1, 0.3, 2.4, 0.3, 2.1, 0.6, 1.8, 0.6, 1.8, 0.3, 2.1, 0.3, 1.8, 0.6, 1.5, 0.6, 1.5, 0.3, 1.8, 0.3, 1.5, 0.6, 1.2, 0.6, 1.2, 0.3, 1.5, 0.3, 1.2, 0.6, 0.9, 0.6, 0.9, 0.3, 1.2, 0.3, 0.9, 0.6, 0.6, 0.6, 0.6, 0.3, 0.9, 0.3, 0.6, 0.6, 0.3, 0.6, 0.3, 0.3, 0.6, 0.3, 0.3, 0.6, 0.0, 0.6, 0.0, 0.3, 0.3, 0.3, 3.0, 0.3, 2.7, 0.3, 2.7, 0.0, 3.0, 0.0, 2.7, 0.3, 2.4, 0.3, 2.4, 0.0, 2.7, 0.0, 2.4, 0.3, 2.1, 0.3, 2.1, 0.0, 2.4, 0.0, 2.1, 0.3, 1.8, 0.3, 1.8, 0.0, 2.1, 0.0, 1.8, 0.3, 1.5, 0.3, 1.5, 0.0, 1.8, 0.0, 1.5, 0.3, 1.2, 0.3, 1.2, 0.0, 1.5, 0.0, 1.2, 0.3, 0.9, 0.3, 0.9, 0.0, 1.2, 0.0, 0.9, 0.3, 0.6, 0.3, 0.6, 0.0, 0.9, 0.0, 0.6, 0.3, 0.3, 0.3, 0.3, 0.0, 0.6, 0.0, 0.3, 0.3, 0.0, 0.3, 0.0, 0.0, 0.3, 0.0, -3.256, 2.254, -3.756, 2.254, -3.756, 0.7519, -3.256, 0.7519, 0.9, 0.2, 0.8, 0.2, 0.8, 0.2, 0.9, 0.2, 0.7, 0.2, 0.6, 0.2, 0.6, 0.2, 0.7, 0.2, 1.0, 0.2, 0.9, 0.2, 0.9, 0.2, 1.0, 0.2, 0.6, 0.2, 0.7, 0.2, 0.7, 0.3, 0.6, 0.3, 0.7, 0.2, 0.8, 0.2, 0.8, 0.3, 0.7, 0.3, 0.8, 0.2, 0.9, 0.2, 0.9, 0.3, 0.8, 0.3, 0.9, 0.2, 1.0, 0.2, 1.0, 0.3, 0.9, 0.3, 0.6, 0.3, 0.7, 0.3, 0.7, 0.4, 0.6, 0.4, 0.7, 0.3, 0.8, 0.3, 0.8, 0.4, 0.7, 0.4, 0.8, 0.3, 0.9, 0.3, 0.9, 0.4, 0.8, 0.4, 0.9, 0.3, 1.0, 0.3, 1.0, 0.4, 0.9, 0.4, 0.6, 0.4, 0.7, 0.4, 0.7, 0.5, 0.6, 0.5, 0.7, 0.4, 0.8, 0.4, 0.8, 0.5, 0.7, 0.5, 0.8, 0.4, 0.9, 0.4, 0.9, 0.5, 0.8, 0.5, 0.9, 0.4, 1.0, 0.4, 1.0, 0.5, 0.9, 0.5, 0.6, 0.5, 0.7, 0.5, 0.7, 0.6, 0.6, 0.6, 0.7, 0.5, 0.8, 0.5, 0.8, 0.6, 0.7, 0.6, 0.8, 0.5, 0.9, 0.5, 0.9, 0.6, 0.8, 0.6, 0.9, 0.5, 1.0, 0.5, 1.0, 0.6, 0.9, 0.6, 0.7478, 0.7485, 0.2506, 0.7485, 0.2506, -0.743, 0.7478, -0.743, 0.7, 0.6, 0.8, 0.6, 0.8, 0.7, 0.7, 0.7, 0.8, 0.6, 0.9, 0.6, 0.9, 0.7, 0.8, 0.7, 0.9, 0.6, 1.0, 0.6, 1.0, 0.7, 0.9, 0.7, 0.6, 0.7, 0.7, 0.7, 0.7, 0.8, 0.6, 0.8, 0.7, 0.7, 0.8, 0.7, 0.8, 0.8, 0.7, 0.8, 0.8, 0.7, 0.9, 0.7, 0.9, 0.8, 0.8, 0.8, 0.9, 0.7, 1.0, 0.7, 1.0, 0.8, 0.9, 0.8, 0.0, 0.8, 0.1, 0.8, 0.1, 0.9, 0.0, 0.9, 0.1, 0.8, 0.2, 0.8, 0.2, 0.9, 0.1, 0.9, 0.2, 0.8, 0.3, 0.8, 0.3, 0.9, 0.2, 0.9, 0.3, 0.8, 0.4, 0.8, 0.4, 0.9, 0.3, 0.9, 0.4, 0.8, 0.5, 0.8, 0.5, 0.9, 0.4, 0.9, 0.5, 0.8, 0.6, 0.8, 0.6, 0.9, 0.5, 0.9, 0.6, 0.8, 0.7, 0.8, 0.7, 0.9, 0.6, 0.9, 0.7, 0.8, 0.8, 0.8, 0.8, 0.9, 0.7, 0.9, 0.8, 0.8, 0.9, 0.8, 0.9, 0.9, 0.8, 0.9, 0.9, 0.8, 1.0, 0.8, 1.0, 0.9, 0.9, 0.9, 0.0, 0.9, 0.1, 0.9, 0.1, 1.0, 0.0, 1.0, 0.1, 0.9, 0.2, 0.9, 0.2, 1.0, 0.1, 1.0, 0.2, 0.9, 0.3, 0.9, 0.3, 1.0, 0.2, 1.0, 0.3, 0.9, 0.4, 0.9, 0.4, 1.0, 0.3, 1.0, 0.4, 0.9, 0.5, 0.9, 0.5, 1.0, 0.4, 1.0, 0.5, 0.9, 0.6, 0.9, 0.6, 1.0, 0.5, 1.0, 0.6, 0.9, 0.7, 0.9, 0.7, 1.0, 0.6, 1.0, 0.7, 0.9, 0.8, 0.9, 0.8, 1.0, 0.7, 1.0, 0.8, 0.9, 0.9, 0.9, 0.9, 1.0, 0.8, 1.0, 0.9, 0.9, 1.0, 0.9, 1.0, 1.0, 0.9, 1.0, -0.2586, 2.26, 0.2393, 2.26, 0.2393, 2.758, -0.2586, 2.758, 0.0, 0.0, 0.0, 0.0, 0.0, 0.0, 0.0, 0.0, -0.7566, 2.26, -0.2586, 2.26, -0.2586, 2.758, -0.7566, 2.758, 0.0, 0.0, 0.0, 0.0, 0.0, 0.0, 0.0, 0.0, 0.0, 0.0, 0.0, 0.0, 0.0, 0.0, 0.0, 0.0, -1.255, 2.26, -0.7566, 2.26, -0.7566, 2.758, -1.255, 2.758, 0.0, 0.0, 0.0, 0.0, 0.0, 0.0, 0.0, 0.0, 0.0, 0.0, 0.0, 0.0, 0.0, 0.0, 0.0, 0.0, 0.0, 0.0, 0.0, 0.0, 0.0, 0.0, 0.0, 0.0, 1.235, 2.26, 1.733, 2.26, 1.733, 2.758, 1.235, 2.758, 0.0, 0.0, 0.0, 0.0, 0.0, 0.0, 0.0, 0.0, 0.0, 0.0, 0.0, 0.0, 0.0, 0.0, 0.0, 0.0, -0.2516, 2.755, -1.253, 2.755, -1.253, 2.254, -0.2516, 2.254, 0.7373, 3.256, 0.2393, 3.256, 0.2393, 2.758, 0.7373, 2.758, 0.8, 0.6, 0.9, 0.6, 0.9, 0.6, 0.8, 0.6, 0.3092, -1.374, 0.8276, -1.374, 0.8276, -0.8552, 0.3092, -0.8552, 0.9997, 1.452, 0.5028, 1.452, 0.5028, 0.9553, 0.9997, 0.9553, 0.0, 0.0, 0.0, 0.0, 0.0, 0.0, 0.0, 0.0, 0.8276, -1.892, 1.346, -1.892, 1.346, -1.374, 0.8276, -1.374, 0.9997, 1.949, 0.5028, 1.949, 0.5028, 1.452, 0.9997, 1.452, 0.8, 0.6, 0.9, 0.6, 0.9, 0.6, 0.8, 0.6, 0.7, 0.6, 0.8, 0.6, 0.8, 0.6, 0.7, 0.6, 0.0, 0.0, 0.0, 0.0, 0.0, 0.0, 0.0, 0.0, 0.7, 0.6, 0.8, 0.6, 0.8, 0.6, 0.7, 0.6, 0.0, 0.0, 0.0, 0.0, 0.0, 0.0, 0.0, 0.0, 0.0, 0.0, 0.0, 0.0, 0.0, 0.0, 0.0, 0.0, 0.8276, -1.374, 1.346, -1.374, 1.346, -0.8552, 0.8276, -0.8552, 0.5028, 1.452, 0.005819, 1.452, 0.005819, 0.9553, 0.5028, 0.9553, 0.0, 0.0, 0.0, 0.0, 0.0, 0.0, 0.0, 0.0, 0.7, 0.6, 0.8, 0.6, 0.8, 0.6, 0.7, 0.6, 0.7, 0.6, 0.8, 0.6, 0.8, 0.6, 0.7, 0.6, 0.0, 0.0, 0.0, 0.0, 0.0, 0.0, 0.0, 0.0, 0.7, 0.6, 0.7, 0.6, 0.7, 0.6, 0.7, 0.6, 0.8276, -0.3368, 1.346, -0.3368, 1.346, 0.1816, 0.8276, 0.1816, 0.5028, 0.9553, 0.005819, 0.9553, 0.005819, 0.4583, 0.5028, 0.4583, 0.3092, -0.8552, 0.8276, -0.8552, 0.8276, -0.3368, 0.3092, -0.3368, 0.8, 0.6, 0.9, 0.6, 0.9, 0.6, 0.8, 0.6, 0.8276, -0.8552, 1.346, -0.8552, 1.346, -0.3368, 0.8276, -0.3368, 0.3092, 1.218, 0.3092, 0.7, 0.8276, 0.7, 0.8276, 1.218, 0.3092, 0.7, 0.3092, 0.1816, 0.8276, 0.1816, 0.8276, 0.7, 0.8276, 1.218, 0.8276, 0.7, 1.346, 0.7, 1.346, 1.218, 0.8276, 0.7, 0.8276, 0.1816, 1.346, 0.1816, 1.346, 0.7, 0.0, 0.0, 0.0, 0.0, 0.0, 0.0, 0.0, 0.0, 0.0, 0.0, 0.0, 0.0, 0.0, 0.0, 0.0, 0.0, 0.3092, -0.3368, 0.8276, -0.3368, 0.8276, 0.1816, 0.3092, 0.1816, 0.8, 0.6, 0.9, 0.6, 0.9, 0.6, 0.8, 0.6, 0.7, 0.6, 0.7, 0.6, 0.7, 0.6, 0.7, 0.6, 0.3092, 1.737, 0.8276, 1.737, 0.8276, 2.255, 0.3092, 2.255, 0.5028, 0.4583, 0.005819, 0.4583, 0.00582, -0.03864, 0.5028, -0.03864, 0.0, 0.0, 0.0, 0.0, 0.0, 0.0, 0.0, 0.0, 0.9997, 0.9553, 0.5028, 0.9553, 0.5028, 0.4583, 0.9997, 0.4583, 0.3092, 1.218, 0.8276, 1.218, 0.8276, 1.737, 0.3092, 1.737, 0.7, 0.6, 0.7, 0.6, 0.7, 0.6, 0.7, 0.6, 0.8276, 1.218, 1.346, 1.218, 1.346, 1.737, 0.8276, 1.737, 0.5028, -0.03864, 0.00582, -0.03864, 0.00582, -0.5356, 0.5028, -0.5356, 0.0, 0.0, 0.0, 0.0, 0.0, 0.0, 0.0, 0.0, 0.9997, -0.03864, 0.5028, -0.03864, 0.5028, -0.5356, 0.9997, -0.5356, 0.7, 0.6, 0.7, 0.6, 0.7, 0.6, 0.7, 0.6, 0.8276, 1.737, 1.346, 1.737, 1.346, 2.255, 0.8276, 2.255, 0.0, 0.0, 0.0, 0.0, 0.0, 0.0, 0.0, 0.0, 0.7, 0.6, 0.7, 0.6, 0.7, 0.6, 0.7, 0.6, 0.9997, 0.4583, 0.5028, 0.4583, 0.5028, -0.03864, 0.9997, -0.03864, 0.9997, -0.5356, 0.5028, -0.5356, 0.5028, -1.033, 0.9997, -1.033, 0.7, 0.6, 0.7, 0.6, 0.7, 0.6, 0.7, 0.6, 0.0, 0.0, 0.0, 0.0, 0.0, 0.0, 0.0, 0.0, 0.8276, 2.774, 1.346, 2.774, 1.346, 3.292, 0.8276, 3.292, 0.3092, 2.255, 0.8276, 2.255, 0.8276, 2.774, 0.3092, 2.774, 0.7, 0.6, 0.7, 0.6, 0.7, 0.6, 0.7, 0.6, 0.8276, 2.255, 1.346, 2.255, 1.346, 2.774, 0.8276, 2.774, 0.0, 0.0, 0.0, 0.0, 0.0, 0.0, 0.0, 0.0, 0.7, 0.7, 0.7, 0.6, 0.7, 0.6, 0.7, 0.7, 0.7, 0.7, 0.7, 0.6, 0.7, 0.6, 0.7, 0.7, 0.7, 0.8, 0.7, 0.7, 0.7, 0.7, 0.7, 0.8, 0.7, 0.8, 0.7, 0.7, 0.7, 0.7, 0.7, 0.8, 0.0, 0.0, 0.0, 0.0, 0.0, 0.0, 0.0, 0.0, 0.5028, -0.5356, 0.00582, -0.5356, 0.00582, -1.033, 0.5028, -1.033, 0.3092, 2.774, 0.8276, 2.774, 0.8276, 3.292, 0.3092, 3.292, 0.7, 0.6, 0.7, 0.6, 0.7, 0.6, 0.7, 0.6, -3.756, 0.7519, -4.257, 0.7519, -4.257, 0.2513, -3.756, 0.2513, -3.256, 0.2513, -1.253, 0.2513, -1.253, 0.7519, -3.256, 0.7519, -3.256, 0.7519, -3.756, 0.7519, -3.756, 0.2513, -3.256, 0.2513, 0.8, 0.2, 0.7, 0.2, 0.7, 0.2, 0.8, 0.2, -3.756, 2.254, -4.257, 2.254, -4.257, 0.7519, -3.756, 0.7519, 0.6, 0.0, 0.7, 0.0, 0.7, 0.1, 0.6, 0.1, 0.7, 0.0, 0.8, 0.0, 0.8, 0.1, 0.7, 0.1, 0.8, 0.0, 0.9, 0.0, 0.9, 0.1, 0.8, 0.1, 0.9, 0.0, 1.0, 0.0, 1.0, 0.1, 0.9, 0.1, 0.6, 0.1, 0.7, 0.1, 0.7, 0.2, 0.6, 0.2, 0.7, 0.1, 0.8, 0.1, 0.8, 0.2, 0.7, 0.2, 0.8, 0.1, 0.9, 0.1, 0.9, 0.2, 0.8, 0.2, 0.9, 0.1, 1.0, 0.1, 1.0, 0.2, 0.9, 0.2, 0.0, 0.0, 0.0, 0.0, 0.8, 0.2, 0.0, 0.0, 0.0, 0.0, 0.0, 0.0, 0.0, 0.0, 0.0, 0.0, 0.7, 0.2, 0.8, 0.2, 0.8, 0.2, 0.7, 0.2, 0.6, 0.2, 0.7, 0.2, 0.7, 0.2, 0.6, 0.2, 0.8, 0.2, 0.7, 0.2, 0.7, 0.2, 0.8, 0.2, 0.7, 0.2, 0.6, 0.2, 0.6, 0.2, 0.7, 0.2, 0.9, 0.2, 0.8, 0.2, 0.8, 0.2, 0.9, 0.2, 0.8, 0.2, 0.9, 0.2, 0.9, 0.2, 0.8, 0.2, 0.0, 0.0, 0.0, 0.0, 0.0, 0.0, 0.0, 0.0, 0.0, 0.0, 0.0, 0.0, 0.0, 0.0, 0.0, 0.0, 0.9, 0.2, 1.0, 0.2, 1.0, 0.2, 0.9, 0.2, 1.0, 0.2, 0.9, 0.2, 0.9, 0.2, 1.0, 0.2, 1.751, 0.2513, 1.751, 0.7519, -1.253, 0.7519, -1.253, 0.2513, 0.9, 0.6, 0.8, 0.6, 0.8, 0.6, 0.9, 0.6, 0.6, 0.5, 0.7, 0.5, 0.7, 0.5, 0.6, 0.5, 3.0, 1.8, 2.7, 1.8, 2.7, 1.8, 3.0, 1.8, 0.8, 0.5, 0.9, 0.5, 0.9, 0.5, 0.8, 0.5, 0.8, 0.6, 0.7, 0.6, 0.7, 0.6, 0.8, 0.6, 2.656, -3.53, 2.656, -2.981, 2.106, -2.981, 2.106, -3.53, 2.656, -2.981, 2.656, -2.431, 2.106, -2.431, 2.106, -2.981, 2.106, -3.53, 2.106, -2.981, 1.557, -2.981, 1.557, -3.53, 2.106, -2.981, 2.106, -2.431, 1.557, -2.431, 1.557, -2.981, 1.557, -3.53, 1.557, -2.981, 1.007, -2.981, 1.007, -3.53, 1.557, -2.981, 1.557, -2.431, 1.007, -2.431, 1.007, -2.981, 1.557, -2.431, 1.557, -1.881, 1.007, -1.881, 1.007, -2.431, 1.557, -1.881, 1.557, -1.332, 1.007, -1.332, 1.007, -1.881, 1.557, -1.332, 1.557, -0.7818, 1.007, -0.7818, 1.007, -1.332, 1.557, -0.7818, 1.557, -0.2321, 1.007, -0.2321, 1.007, -0.7818, 1.007, -3.53, 1.007, -2.981, 0.4572, -2.981, 0.4572, -3.53, 1.007, -2.981, 1.007, -2.431, 0.4572, -2.431, 0.4572, -2.981, 2.661, -1.329, 2.112, -1.329, 2.112, -1.879, 2.661, -1.879, 1.008, -4.628, 1.558, -4.628, 1.558, -4.079, 1.008, -4.079, 0.4587, -4.628, 1.008, -4.628, 1.008, -4.079, 0.4587, -4.079, 2.108, -4.628, 2.657, -4.628, 2.657, -4.079, 2.108, -4.079, -0.09098, -4.628, 0.4587, -4.628, 0.4587, -4.079, -0.09098, -4.079, 0.5, 0.4, 0.6, 0.4, 0.6, 0.4, 0.5, 0.4, -0.6407, -4.628, -0.09098, -4.628, -0.09098, -4.079, -0.6407, -4.079, -1.19, -4.628, -0.6407, -4.628, -0.6407, -4.079, -1.19, -4.079, 0.4, 0.4, 0.5, 0.4, 0.5, 0.4, 0.4, 0.4, -1.74, -4.628, -1.19, -4.628, -1.19, -4.079, -1.74, -4.079, 1.557, 0.8679, 1.007, 0.8679, 1.007, 0.3182, 1.557, 0.3182, 1.007, 0.8679, 0.4576, 0.8679, 0.4576, 0.3182, 1.007, 0.3182, 0.3, 0.4, 0.4, 0.4, 0.4, 0.4, 0.3, 0.4, 0.4576, 0.8679, -0.09214, 0.8679, -0.09214, 0.3182, 0.4576, 0.3182, 0.2, 0.4, 0.3, 0.4, 0.3, 0.4, 0.2, 0.4, 2.112, -1.329, 1.562, -1.329, 1.562, -1.879, 2.112, -1.879, 0.4, 0.0, 0.5, 0.0, 0.5, 0.0, 0.4, 0.0, 0.2, 0.0, 0.1, 0.0, 0.1, 0.0, 0.2, 0.0, 0.1, 0.0, 0.0, 0.0, 0.0, 0.0, 0.1, 0.0, 1.558, -4.628, 2.108, -4.628, 2.108, -4.079, 1.558, -4.079, 0.5, 0.4, 0.6, 0.4, 0.6, 0.4, 0.5, 0.4, -0.09098, -4.079, 0.4587, -4.079, 0.4587, -3.529, -0.09098, -3.529, 1.008, -4.079, 1.558, -4.079, 1.558, -3.529, 1.008, -3.529, -0.6407, -4.079, -0.09098, -4.079, -0.09098, -3.529, -0.6407, -3.529, -1.19, -4.079, -0.6407, -4.079, -0.6407, -3.529, -1.19, -3.529, 2.661, -1.879, 2.112, -1.879, 2.112, -2.429, 2.661, -2.429, -1.74, -4.079, -1.19, -4.079, -1.19, -3.529, -1.74, -3.529, 0.1, 0.0, 0.0, 0.0, 0.0, 0.0, 0.1, 0.0, 1.007, 0.3182, 0.4576, 0.3182, 0.4576, -0.2315, 1.007, -0.2315, 0.2, 0.0, 0.1, 0.0, 0.1, 0.0, 0.2, 0.0, 0.4576, 0.3182, -0.09214, 0.3182, -0.09214, -0.2315, 0.4576, -0.2315, 1.557, 0.3182, 1.007, 0.3182, 1.007, -0.2315, 1.557, -0.2315, 1.558, -4.079, 2.108, -4.079, 2.108, -3.529, 1.558, -3.529, 0.202, 3.002, -0.09797, 3.002, -0.09797, 2.402, 0.202, 2.402, 2.112, -1.879, 1.562, -1.879, 1.562, -2.429, 2.112, -2.429, 0.2, 0.4, 0.3, 0.4, 0.3, 0.4, 0.2, 0.4, 0.4587, -4.079, 1.008, -4.079, 1.008, -3.529, 0.4587, -3.529, 0.3, 0.4, 0.4, 0.4, 0.4, 0.4, 0.3, 0.4, 2.108, -4.079, 2.657, -4.079, 2.657, -3.529, 2.108, -3.529, 0.4, 0.4, 0.5, 0.4, 0.5, 0.4, 0.4, 0.4, 1.007, -2.431, 1.007, -1.881, 0.4572, -1.881, 0.4572, -2.431, 1.007, -1.881, 1.007, -1.332, 0.4572, -1.332, 0.4572, -1.881, 1.007, -1.332, 1.007, -0.7818, 0.4572, -0.7818, 0.4572, -1.332, 1.007, -0.7818, 1.007, -0.2321, 0.4572, -0.2321, 0.4572, -0.7818, 0.4572, -3.53, 0.4572, -2.981, -0.09253, -2.981, -0.09253, -3.53, 0.4572, -2.981, 0.4572, -2.431, -0.09253, -2.431, -0.09253, -2.981, 0.4572, -2.431, 0.4572, -1.881, -0.09253, -1.881, -0.09253, -2.431, 0.4572, -1.881, 0.4572, -1.332, -0.09253, -1.332, -0.09253, -1.881, 0.4572, -1.332, 0.4572, -0.7818, -0.09253, -0.7818, -0.09253, -1.332, 0.4572, -0.7818, 0.4572, -0.2321, -0.09253, -0.2321, -0.09253, -0.7818, -0.09253, -3.53, -0.09253, -2.981, -0.6422, -2.981, -0.6422, -3.53, -0.09253, -2.981, -0.09253, -2.431, -0.6422, -2.431, -0.6422, -2.981, -0.09253, -2.431, -0.09253, -1.881, -0.6422, -1.881, -0.6422, -2.431, -0.09253, -1.881, -0.09253, -1.332, -0.6422, -1.332, -0.6422, -1.881, -0.09253, -1.332, -0.09253, -0.7818, -0.6422, -0.7818, -0.6422, -1.332, -0.09253, -0.7818, -0.09253, -0.2321, -0.6422, -0.2321, -0.6422, -0.7818, -0.6422, -3.53, -0.6422, -2.981, -1.192, -2.981, -1.192, -3.53, -0.6422, -2.981, -0.6422, -2.431, -1.192, -2.431, -1.192, -2.981, -1.192, -3.53, -1.192, -2.981, -1.742, -2.981, -1.742, -3.53, -1.192, -2.981, -1.192, -2.431, -1.742, -2.431, -1.742, -2.981, 0.0, 0.0, 0.0, 0.0, 0.0, 0.0, 0.0, 0.0, -0.998, 1.502, -0.998, 1.202, 0.802, 1.202, 0.802, 1.502, -7.185, 4.339, -7.185, 4.339, -7.185, 4.339, -7.185, 4.339, 0.0, 0.6, 0.0, 0.5, 0.0, 0.5, 0.0, 0.6, 0.0, 0.0, 0.0, 0.0, 0.0, 0.0, 0.0, 0.0, 0.0, 0.0, 0.0, 0.0, 0.0, 0.0, 0.0, 0.0, 0.0, 0.0, 0.0, 0.0, 0.0, 0.0, 0.0, 0.0, 0.0, 0.0, 0.0, 0.0, 0.4454, 0.2046, 0.5817, 0.25, 0.5817, 0.2046, 0.5, 0.0, 0.4, 0.0, 0.4, 0.0, 0.5, 0.0, 0.4, 0.0, 0.3, 0.0, 0.3, 0.0, 0.4, 0.0, 0.3, 0.0, 0.2, 0.0, 0.2, 0.0, 0.3, 0.0, 0.6, 0.0, 0.5, 0.0, 0.5, 0.0, 0.6, 0.0, 0.502, 3.002, 0.202, 3.002, 0.202, 2.402, 0.502, 2.402, -0.09797, 3.002, -0.398, 3.002, -0.398, 2.402, -0.09797, 2.402, -0.5275, -0.3648, -0.5275, -0.6737, 0.09027, -0.6737, 0.09027, -0.3648, -0.5275, -0.05593, -0.5275, -0.3648, 0.09027, -0.3648, 0.09027, -0.05593, 0.802, 3.002, 0.502, 3.002, 0.502, 2.402, 0.802, 2.402, 0.3, 0.0, 0.4, 0.0, 0.4, 0.0, 0.3, 0.0, 0.4167, 0.406, 0.9372, 0.406, 0.9372, 0.9264, 0.4167, 0.9264, 0.4167, 0.9264, 0.9372, 0.9264, 0.9372, 1.447, 0.4167, 1.447, -0.1037, 0.9264, -0.1037, 0.406, 0.4167, 0.406, 0.4167, 0.9264, 1.458, 0.9264, 1.458, 1.447, 0.9372, 1.447, 0.9372, 0.9264, -0.1037, 1.447, -0.1037, 0.9264, 0.4167, 0.9264, 0.4167, 1.447, 0.6, 0.6, 0.7, 0.6, 0.7, 0.6, 0.6, 0.6, 0.9236, -0.06716, 1.425, -0.06716, 1.425, 0.4342, 0.9236, 0.4342, 0.9236, 0.4342, 1.425, 0.4342, 1.425, 0.9356, 0.9236, 0.9356, 1.0, 0.8, 0.9, 0.8, 0.9, 0.8, 1.0, 0.8, 0.4222, 0.9356, 0.4222, 0.4342, 0.9236, 0.4342, 0.9236, 0.9356, 0.4222, 0.4342, 0.4222, -0.06716, 0.9236, -0.06716, 0.9236, 0.4342, 0.8, 0.8, 0.7, 0.8, 0.7, 0.8, 0.8, 0.8, 0.7, 0.6, 0.8, 0.6, 0.8, 0.6, 0.7, 0.6, 0.9, 0.8, 0.8, 0.8, 0.8, 0.8, 0.9, 0.8, 0.7, 0.8, 0.7, 0.8, 0.7, 0.8, 0.7, 0.8, 0.8, 0.6, 0.9, 0.6, 0.9, 0.6, 0.8, 0.6, 0.7, 0.6, 0.8, 0.6, 0.8, 0.6, 0.7, 0.6, 0.2058, -1.486, 0.6657, -1.486, 0.6657, -1.026, 0.2058, -1.026, 0.9, 0.8, 0.8, 0.8, 0.8, 0.8, 0.9, 0.8, 0.7, 0.6, 0.8, 0.6, 0.8, 0.6, 0.7, 0.6, 0.9, 0.8, 0.8, 0.8, 0.8, 0.8, 0.9, 0.8, 0.7, 0.6, 0.7, 0.6, 0.7, 0.6, 0.7, 0.6, 0.6657, -0.5663, 1.126, -0.5663, 1.126, -0.1064, 0.6657, -0.1064, 0.9919, 1.082, 0.5405, 1.082, 0.5405, -0.7236, 0.9919, -0.7236, 0.2058, -1.026, 0.6657, -1.026, 0.6657, -0.5663, 0.2058, -0.5663, 0.8, 0.6, 0.9, 0.6, 0.9, 0.6, 0.8, 0.6, 0.6657, -1.026, 1.126, -1.026, 1.126, -0.5663, 0.6657, -0.5663, 0.2058, 0.8134, 0.2058, 0.3535, 0.6657, 0.3535, 0.6657, 0.8134, 0.2058, 0.3535, 0.2058, -0.1064, 0.6657, -0.1064, 0.6657, 0.3535, 0.6657, 0.8134, 0.6657, 0.3535, 1.126, 0.3535, 1.126, 0.8134, 0.6657, 0.3535, 0.6657, -0.1064, 1.126, -0.1064, 1.126, 0.3535, 0.8, 0.8, 0.7, 0.8, 0.7, 0.8, 0.8, 0.8, 0.7, 0.8, 0.7, 0.8, 0.7, 0.8, 0.7, 0.8, 0.2058, -0.5663, 0.6657, -0.5663, 0.6657, -0.1064, 0.2058, -0.1064, 0.8, 0.6, 0.9, 0.6, 0.9, 0.6, 0.8, 0.6, 0.7, 0.7, 0.7, 0.6, 0.7, 0.6, 0.7, 0.7, 0.7, 0.7, 0.7, 0.6, 0.7, 0.6, 0.7, 0.7, 0.7, 0.8, 0.7, 0.7, 0.7, 0.7, 0.7, 0.8, 0.7, 0.8, 0.7, 0.7, 0.7, 0.7, 0.7, 0.8, 1.443, 1.082, 0.9919, 1.082, 0.9919, -0.7236, 1.443, -0.7236, 0.2058, 0.8134, 0.6657, 0.8134, 0.6657, 2.653, 0.2058, 2.653, 0.7, 0.6, 0.7, 0.6, 0.7, 0.6, 0.7, 0.6, 0.6657, 0.8134, 1.126, 0.8134, 1.126, 2.653, 0.6657, 2.653, 3.755, -3.53, 3.755, -2.981, 3.206, -2.981, 3.206, -3.53, 3.755, -2.981, 3.755, -2.431, 3.206, -2.431, 3.206, -2.981, 3.206, -3.53, 3.206, -2.981, 2.656, -2.981, 2.656, -3.53, 3.206, -2.981, 3.206, -2.431, 2.656, -2.431, 2.656, -2.981, 3.761, -0.7798, 3.211, -0.7798, 3.211, -2.429, 3.761, -2.429, 0.0, 1.0, 0.1, 1.0, 0.1, 1.0, 0.0, 1.0, 2.657, -5.178, 3.207, -5.178, 3.207, -3.529, 2.657, -3.529, -0.398, 0.6024, -0.398, 1.202, -0.998, 1.202, -0.998, 0.6024, 0.7, 0.6, 0.7, 0.6, 0.7, 0.6, 0.7, 0.6, 0.7, 0.8, 0.7, 0.8, 0.7, 0.8, 0.7, 0.8, 0.1, 1.0, 0.1, 1.0, 0.2, 1.0, 0.2, 1.0, 0.7, 0.6, 0.7, 0.6, 0.7, 0.6, 0.7, 0.6, 0.0, 0.0, 0.0, 0.0, 0.0, 0.0, 0.0, 0.0, 0.0, 0.0, 0.0, 0.0, 0.0, 0.0, 0.0, 0.0, 0.0, 0.0, 0.0, 0.0, 0.0, 0.0, 0.0, 0.0, 0.0, 0.0, 0.0, 0.0, 0.0, 0.0, 0.0, 0.0, 0.0, 0.0, 0.0, 0.0, 0.0, 0.0, 0.0, 0.0, 0.0, 0.0, 0.0, 0.0, 0.0, 0.0, 0.0, 0.0, 0.0, 0.0, 0.0, 0.0, 0.0, 0.0, 0.0, 0.0, 0.0, 0.0, 0.0, 0.0, 0.0, 0.0, 0.0, 0.0, 0.0, 0.0, 0.0, 0.0, 0.0, 0.0, 0.0, 0.0, 0.0, 0.0, 0.0, 0.0, 0.0, 0.0, 0.0, 0.0, 0.0, 0.0, 0.0, 0.0, 0.0, 0.0, 0.0, 0.0, 0.0, 0.0, 0.0, 0.0, 0.0, 0.0, 0.0, 0.0, 0.0, 0.0, 0.0, 0.0, 0.0, 0.0, 0.0, 0.0, 0.0, 0.0, 0.0, 0.0, 0.0, 0.0, 0.0, 0.0, 0.0, 0.0, 0.0, 0.0, 0.0, 0.0, 0.0, 0.0, 0.0, 0.0, 0.0, 0.0, 0.0, 0.0, 0.0, 0.0, 0.0, 0.0, 0.0, 0.0, 0.0, 0.0, 0.0, 0.0, 0.0, 0.0, 0.0, 0.0, 0.0, 0.0, 0.0, 0.0, 0.0, 0.0, 0.0, 0.0, 0.0, 0.0, 0.0, 0.0, 0.0, 0.0, 0.0, 0.0, 0.0, 0.0, 0.0, 0.0, 0.0, 0.0, 0.0, 0.0, 0.0, 0.0, 0.0, 0.0, 0.0, 0.0, 0.0, 0.0, 0.0, 0.0, 0.0, 0.0, 0.0, 0.0, 0.0, 0.0, 0.0, 0.0, 0.0, 0.0, 0.0, 0.0, 0.0, 0.0, 0.0, 0.0, 0.0, 0.0, 0.0, 0.0, 0.0, 0.0, 0.0, 0.0, 0.0, 0.0, 0.0, 0.0, 0.0, 0.0, 0.0, 0.0, 0.0, 0.0, 0.0, 0.0, 0.0, 0.0, 0.0, 0.0, 0.0, 0.0, 0.0, 0.0, 0.0, 0.0, 0.0, 0.0, 0.0, 0.0, 0.0, 0.0, 0.0, 0.0, 0.0, 0.0, 0.0, 0.0, 0.0, 0.0, 0.0, 0.0, 0.0, 0.0, 0.0, 0.0, 0.0, 0.0, 0.0, 0.0, 0.0, 0.0, 0.0, 0.0, 0.0, 0.0, 0.0, 0.0, 0.0, 0.0, 0.0, 0.0, 0.0, 0.0, 0.0, 0.0, 0.0, 0.0, 0.0, 0.0, 0.0, 0.0, 0.0, 0.0, 0.0, 0.0, 0.0, 0.0, 0.0, 0.0, 0.0, 0.0, 0.0, 0.0, 0.0, 0.0, 0.0, 0.0, 0.0, 0.0, 0.0, 0.0, 0.0, 0.0, 0.0, 0.0, 0.0, 0.0, 0.0, 0.0, 0.0, 0.0, 0.0, 0.0, 0.0, 0.0, 0.0, 0.0, 0.0, 0.0, 0.0, 0.0, 0.0, 0.0, 0.0, 0.0, 0.0, 0.0, 0.0, 0.0, 0.0, 0.0, 0.0, 0.0, 0.0, 0.0, 0.0, 0.0, 0.0, 0.0, 0.0, 0.0, 0.0, 0.0, 0.0, 0.0, 0.0, 0.0, 0.0, 0.0, 0.0, 0.0, 0.0, 0.0, 0.0, 0.0, 0.0, 0.0, 0.0, 0.0, 0.0, 0.0, 0.0, 0.0, 0.0, 0.0, 0.0, 0.0, 0.0, 0.0, 0.0, 0.0, 0.0, 0.0, 0.0, 0.0, 0.0, 0.0, 0.0, 0.0, 0.0, 0.0, 0.0, 0.0, 0.0, 0.6, 0.1, 0.6, 0.1, 0.7, 0.0, 0.7, 0.1, 0.6, 0.2, 0.6, 0.2, 0.7, 0.1, 0.7, 0.2, 0.6, 0.3, 0.6, 0.3, 0.7, 0.2, 0.7, 0.3, 0.6, 0.4, 0.6, 0.4, 0.7, 0.3, 0.7, 0.4, 0.6, 0.5, 0.6, 0.5, 0.7, 0.4, 0.7, 0.5, 0.6, 0.6, 0.6, 0.6, 0.7, 0.5, 0.7, 0.0, 0.7, 0.1, 0.7, 0.1, 0.8, 0.0, 0.8, 0.1, 0.7, 0.2, 0.7, 0.2, 0.8, 0.1, 0.8, 0.2, 0.7, 0.3, 0.7, 0.3, 0.8, 0.2, 0.8, 0.3, 0.7, 0.4, 0.7, 0.4, 0.8, 0.3, 0.8, 0.4, 0.7, 0.5, 0.7, 0.5, 0.8, 0.4, 0.8, 0.5, 0.7, 0.6, 0.7, 0.6, 0.8, 0.5, 0.8, 0.0, 0.0, 0.0, 0.0, 0.0, 0.0, 0.0, 0.0, 0.0, 0.0, 0.0, 0.0, 0.0, 0.0, 0.0, 0.0, 0.2393, 2.26, 0.7373, 2.26, 0.7373, 2.758, 0.2393, 2.758, 0.7373, 2.26, 1.235, 2.26, 1.235, 2.758, 0.7373, 2.758, 0.6, 0.6, 0.7, 0.6, 0.7, 0.7, 0.6, 0.7, 1.245, 0.7485, 0.7478, 0.7485, 0.7478, -0.743, 1.245, -0.743, 2.239, 0.7485, 1.742, 0.7485, 1.742, -0.743, 2.239, -0.743, 1.742, 0.7485, 1.245, 0.7485, 1.245, -0.743, 1.742, -0.743, 0.5, 0.0, 0.6, 0.0, 0.6, 0.1, 0.5, 0.1, 0.5, 0.1, 0.6, 0.1, 0.6, 0.2, 0.5, 0.2, 0.5, 0.2, 0.6, 0.2, 0.6, 0.3, 0.5, 0.3, 0.5, 0.3, 0.6, 0.3, 0.6, 0.4, 0.5, 0.4, 0.5, 0.4, 0.6, 0.4, 0.6, 0.5, 0.5, 0.5, 0.0, 0.5, 0.1, 0.5, 0.1, 0.6, 0.0, 0.6, 0.1, 0.5, 0.2, 0.5, 0.2, 0.6, 0.1, 0.6, 0.2, 0.5, 0.3, 0.5, 0.3, 0.6, 0.2, 0.6, 0.3, 0.5, 0.4, 0.5, 0.4, 0.6, 0.3, 0.6, 0.4, 0.5, 0.5, 0.5, 0.5, 0.6, 0.4, 0.6, 0.5, 0.5, 0.6, 0.5, 0.6, 0.6, 0.5, 0.6, -0.7566, 3.256, -0.2586, 3.256, -0.2586, 3.256, -0.7566, 3.256, -2.755, 3.255, -2.254, 3.255, -2.254, 3.255, -2.755, 3.255, -0.2566, 0.7536, -0.7594, 0.7536, -0.7594, 0.2509, -0.2566, 0.2509, 0.7489, 0.7536, 0.2462, 0.7536, 0.2462, 0.2509, 0.7489, 0.2509, -1.754, 3.255, -1.253, 3.255, -1.253, 3.255, -1.754, 3.255, 0.7373, 3.256, 1.235, 3.256, 1.235, 3.256, 0.7373, 3.256, -1.262, 0.7536, -1.765, 0.7536, -1.765, 0.2509, -1.262, 0.2509, -3.256, 3.255, -2.755, 3.255, -2.755, 3.255, -3.256, 3.255, 1.252, 0.7536, 0.7489, 0.7536, 0.7489, 0.2509, 1.252, 0.2509, -1.255, 3.256, -0.7566, 3.256, -0.7566, 3.256, -1.255, 3.256, -0.7594, 0.7536, -1.262, 0.7536, -1.262, 0.2509, -0.7594, 0.2509, -2.254, 3.255, -1.754, 3.255, -1.754, 3.255, -2.254, 3.255, -3.756, 3.255, -3.256, 3.255, -3.256, 3.255, -3.756, 3.255])
me_grid_001.materials.append(mat_ground)
me_grid_001.materials.append(mat_outwall)
me_grid_001.materials.append(mat_inwall)
me_grid_001.materials.append(mat_dark)
me_grid_001.materials.append(mat_inwall2)
me_grid_001.materials.append(mat_frame)
me_grid_001.use_remesh_fix_poles = True
me_grid_001.use_remesh_preserve_attributes = False
me_grid_001.use_mirror_vertex_groups = False
me_grid_001.update()

# ---- objects
ob_grid_001 = bpy.data.objects.new('Grid.001', me_grid_001)

# ---- transforms, parenting, visibility, modifiers, constraints
ob_grid_001.location = (0.0, 0.0, 20.0)
ob_grid_001.rotation_euler = (3.142, -0.0, 0.0)
ob_grid_001.lineart.crease_threshold = 0.0

# ---- collection membership
col_collection.objects.link(ob_grid_001)

# ---- scene / render settings (as saved in the file)
scene.frame_start = 1; scene.frame_end = 250; scene.frame_set(1)
scene.render.engine = 'BLENDER_EEVEE_NEXT'
scene.cycles.use_denoising = False
scene.cycles.samples = 128
scene.cycles.sampling_pattern = 'TABULATED_SOBOL'
scene.cycles.use_adaptive_sampling = False
scene.cycles.use_light_tree = False
scene.view_settings.view_transform = 'Filmic'
bpy.context.view_layer.update()

# ---- added for rendering (the .blend has no active camera and no usable light): camera, sun
cam_auto = bpy.data.cameras.new('AutoCamera')
cam_auto.lens = 50.0
cam_auto.sensor_width = 36.0
cam_auto.clip_end = 1000.0
ob_auto_camera = bpy.data.objects.new('AutoCamera', cam_auto)
scene.collection.objects.link(ob_auto_camera)
ob_auto_camera.location = (45.8968, -56.8651, 46.2036)
ob_auto_camera.rotation_euler = (1.09748, -7.21219e-08, 0.694738)
scene.camera = ob_auto_camera
light_auto_sun = bpy.data.lights.new('AutoSun', 'SUN')
light_auto_sun.energy = 3.0
light_auto_sun.angle = 0.0523599
ob_auto_sun = bpy.data.objects.new('AutoSun', light_auto_sun)
scene.collection.objects.link(ob_auto_sun)
ob_auto_sun.rotation_euler = (0.872665, 0.174533, 0.523599)
bpy.context.view_layer.update()
